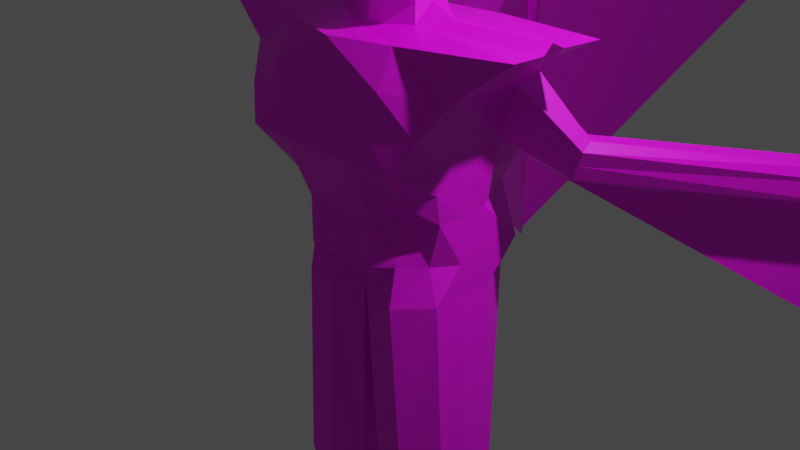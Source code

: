 # Source: Vetala.blend  (saved by Blender 3.5.10; exported with 4.5.12 LTS)
import bpy
from mathutils import Matrix  # noqa: F401  (used for matrix-valued properties, if any)

bpy.ops.wm.read_factory_settings(use_empty=True)
scene = bpy.context.scene
scene.name = 'Scene'

# ---- collections
col_collection = bpy.data.collections.new('Collection'); scene.collection.children.link(col_collection)

# ---- images (referenced by path relative to the original .blend; pixels are not part of the script)
import os
ASSET_DIR = os.environ.get("B2B_ASSET_DIR", "")  # directory of the original .blend (textures are referenced by path, not embedded)
HERE = os.path.dirname(os.path.abspath(__file__))  # packed textures are extracted next to this script under _unpacked/

def load_image(name, relpath, width, height, colorspace="sRGB"):
    """Load a texture the original file referenced (path relative to the .blend, or extracted next to this script)."""
    p = next((c for c in (os.path.join(HERE, relpath), os.path.join(ASSET_DIR, relpath)) if relpath and os.path.exists(c)), "")
    if p:
        img = bpy.data.images.load(p, check_existing=True)
        img.name = name
    else:  # same state as the original file: an image datablock whose file is absent (Cycles renders it pink)
        img = bpy.data.images.new(name, width, height)
        img.source = "FILE"
        img.filepath = "//" + (relpath or name)
    img.colorspace_settings.name = colorspace
    return img
img_vetalatextura = load_image('VetalaTextura', 'VetalaTextura.png', 1024, 1024, 'sRGB')

# ---- materials (node trees are filled in below, after node groups)
mat_material = bpy.data.materials.new('Material')
mat_material.alpha_threshold = 0.0
mat_material.use_transparent_shadow = False
mat_material.roughness = 0.5
mat_material.line_color = (0.0, 0.0, 0.0, 1.0)

# ---- material node trees
mat_material.use_nodes = True; mat_material.node_tree.nodes.clear()
_N = mat_material.node_tree.nodes; _L = mat_material.node_tree.links
n0 = _N.new('ShaderNodeOutputMaterial'); n0.name = 'Material Output'; n0.location = (300, 300)
n1 = _N.new('ShaderNodeBsdfPrincipled'); n1.name = 'Principled BSDF'; n1.location = (10, 300)
n1.distribution = 'GGX'
n1.subsurface_method = 'RANDOM_WALK_SKIN'
n1.inputs[3].default_value = 1.45
n1.inputs[27].default_value = (0.0, 0.0, 0.0, 1.0)
n1.inputs[28].default_value = 1.0
n2 = _N.new('ShaderNodeTexImage'); n2.name = 'Image Texture'; n2.location = (-313, 156)
n2.image = img_vetalatextura
_L.new(n1.outputs[0], n0.inputs[0])
_L.new(n2.outputs[0], n1.inputs[0])
n0.is_active_output = True

# ---- world
world_world = bpy.data.worlds.new('World'); scene.world = world_world
world_world.use_nodes = True; world_world.node_tree.nodes.clear()
_N = world_world.node_tree.nodes; _L = world_world.node_tree.links
n0 = _N.new('ShaderNodeOutputWorld'); n0.name = 'World Output'; n0.location = (300, 300)
n1 = _N.new('ShaderNodeBackground'); n1.name = 'Background'; n1.location = (10, 300)
n1.inputs[0].default_value = (0.05088, 0.05088, 0.05088, 1.0)
_L.new(n1.outputs[0], n0.inputs[0])
n0.is_active_output = True
world_world.color = (0.05088, 0.05088, 0.05088)
world_world.use_sun_shadow = False
world_world.sun_shadow_jitter_overblur = 0.0

# ---- cameras
cam_camera = bpy.data.cameras.new('Camera')
cam_camera.clip_end = 100.0
cam_camera.ortho_scale = 7.314

# ---- lights
light_light = bpy.data.lights.new('Light', 'POINT')
light_light.transmission_factor = 0.0
light_light.energy = 1000.0
light_light.shadow_soft_size = 0.1
light_light.shadow_maximum_resolution = 0.006
light_light.use_absolute_resolution = True

# ---- meshes
me_cube = bpy.data.meshes.new('Cube')
me_cube.from_pydata([(0.852, 1.125, 1.374), (-0.05776, 1.807, 2.22), (-0.09469, 0.9621, 1.002), (-5.077e-17, 0.902, -0.1998), (0.5245, 1.898, 2.188), (0.5768, 0.5829, -0.1345), (-0.8857, 0.0, 1.062), (1.0, 0.0, 1.029), (-0.6199, 1.875, 2.146), (-0.804, 0.902, -0.1508), (-0.8857, 1.0, 1.062), (1.0, 0.9454, 1.029), (-0.804, 0.0, -0.1508), (0.8694, 0.0, 2.094), (-0.6663, 0.0, 2.094), (0.7714, 0.0, -0.1345), (-0.0004744, 0.0, 2.697), (-5.077e-17, 0.902, 0.3002), (0.5084, 0.6108, 0.3173), (-0.8295, 0.6657, 0.39), (0.7714, 0.0, 0.3655), (-0.804, 0.0, 0.3492), (-0.06351, 1.194, 1.639), (0.6146, 1.305, 1.72), (0.8857, 0.0, 1.725), (-0.6663, 1.14, 1.741), (-0.8367, 0.0, 1.741), (0.9428, 0.0, 1.377), (0.304, 0.7736, -0.1671), (0.5, 1.0, 1.029), (0.1593, 1.896, 2.173), (0.3694, 0.0, 2.094), (0.304, 0.902, 0.3329), (0.2247, 1.288, 1.706), (-0.3857, 1.0, 1.062), (-0.3367, 1.716, 2.094), (-0.3707, 0.0, 2.094), (-0.304, 0.902, -0.1508), (-0.0791, 1.078, 1.32), (-0.304, 0.902, 0.3492), (-0.3747, 1.202, 1.631), (0.3623, 1.144, 1.367), (1.088e-17, 0.7521, 2.195), (-0.9248, 0.3437, 1.042), (1.0, 0.5, 1.029), (-0.7662, 0.6491, 2.094), (0.7714, 0.402, -0.1345), (-0.804, 0.402, -0.1508), (0.6808, 0.6556, 2.094), (0.7714, 0.402, 0.3655), (-0.8502, 0.277, 0.3026), (0.8857, 0.6796, 1.725), (-0.8367, 0.6796, 1.741), (-0.8612, 0.0, 1.401), (0.219, 0.4703, 2.145), (-0.2385, 0.444, 2.113), (0.326, 0.902, -0.5591), (-5.077e-17, 0.902, -0.5591), (0.659, 0.5874, -0.5591), (-0.7758, 0.7449, -0.5277), (-0.8373, 0.0, -0.5591), (0.4429, 0.0, -0.5591), (0.4429, 0.0, -0.5591), (0.326, 0.902, -0.5591), (-0.4002, 0.902, -0.5591), (-0.8373, 0.0, -0.5591), (-0.7758, 0.7449, -0.5277), (0.659, 0.2646, -0.5591), (-0.7438, 0.4209, -0.5591), (0.659, 0.5874, -0.5591), (-5.077e-17, 0.902, -0.5591), (-0.3802, 1.101, 1.346), (-0.8807, 0.5117, 1.392), (0.9751, 0.5898, 1.377), (-0.04735, 0.932, 0.651), (0.7542, 0.7781, 0.6731), (-0.8576, 0.8329, 0.7258), (0.8857, 0.0, 0.6972), (-0.8449, 0.0, 0.7054), (0.402, 0.951, 0.6809), (-0.3449, 0.951, 0.7054), (0.8857, 0.451, 0.6972), (-0.8875, 0.3103, 0.6724), (-1.044, 1.284, 0.6747), (-0.8736, 1.365, 0.6302), (-0.9896, 1.561, 1.081), (-0.8699, 1.687, 1.082), (-0.7252, 1.616, 0.713), (-0.7142, 1.721, 1.02), (-0.7197, 1.669, 0.8666), (-0.9873, 1.351, 0.8924), (-4.083, 2.806, -0.2275), (-3.948, 3.112, -0.2667), (-4.108, 2.879, 0.1645), (-4.034, 3.174, 0.3841), (-3.863, 3.371, -0.04277), (-3.88, 3.344, 0.3736), (-3.849, 3.392, 0.2251), (-4.11, 2.732, 0.009156), (-4.083, 2.806, -0.2275), (-3.948, 3.112, -0.2667), (-4.108, 2.879, 0.1645), (-4.034, 3.174, 0.3841), (-3.863, 3.371, -0.04277), (-3.88, 3.344, 0.3736), (-0.2207, 0.9139, -4.986), (-4.11, 2.732, 0.009156), (-9.076, 5.597, 1.076), (-8.941, 5.903, 1.036), (-9.101, 5.671, 1.468), (-9.027, 5.965, 1.687), (-8.856, 6.162, 1.26), (-8.873, 6.135, 1.677), (-8.842, 6.183, 1.528), (-9.103, 5.524, 1.312), (-9.689, 5.963, 1.184), (-9.554, 6.269, 1.145), (-9.714, 6.036, 1.576), (-9.64, 6.33, 1.796), (-9.469, 6.527, 1.369), (-9.486, 6.501, 1.785), (0.178, 0.6833, -4.986), (-9.716, 5.889, 1.421), (-17.08, 6.021, 0.5255), (-16.96, 6.273, 0.4932), (-17.1, 6.082, 0.8486), (-17.04, 6.324, 1.03), (-16.89, 6.487, 0.6778), (-16.91, 6.465, 1.021), (-16.88, 6.504, 0.8986), (-17.1, 5.961, 0.7206), (-19.94, 5.821, -0.0664), (-19.86, 6.008, -0.0904), (-19.95, 5.866, 0.1735), (-19.91, 6.046, 0.308), (-19.8, 6.167, 0.04667), (-19.81, 6.15, 0.3015), (-19.8, 6.179, 0.2107), (-19.96, 5.776, 0.07846), (-21.26, 5.952, -0.5402), (-21.23, 6.013, -0.5467), (-21.27, 5.966, -0.4614), (-21.25, 6.024, -0.4163), (-21.22, 6.064, -0.5007), (-21.22, 6.058, -0.4172), (-21.22, 6.068, -0.4468), (-21.27, 5.936, -0.4929), (-9.184, 5.869, -2.41), (-0.5087, 0.7179, -4.966), (-9.09, 6.109, -2.331), (-9.445, 6.024, -2.364), (-9.388, 6.155, -2.381), (-9.351, 6.265, -2.285), (-9.187, 5.828, -5.556), (-0.4079, 0.3343, -4.986), (-0.006105, 0.3343, -4.986), (-0.009453, 0.8808, -4.986), (-9.299, 5.985, -5.539), (-9.279, 6.045, -5.487), (-0.4002, 0.902, -0.5591), (0.3124, 0.0, 2.344), (-0.3152, 0.0, 2.344), (-0.0008278, 0.4752, 2.33), (0.1848, 0.4386, 2.344), (-0.203, 0.4163, 2.344), (0.3689, 0.0, 2.521), (-0.3712, 0.0, 2.51), (-0.0004744, 0.4539, 2.475), (0.3333, 0.4651, 2.488), (-0.2858, 0.4388, 2.496), (0.659, 0.2646, -0.5591), (-0.7438, 0.4209, -0.5591), (0.326, 0.902, -0.5591), (0.4429, 0.0, -0.5591), (-0.8373, 0.0, -0.5591), (-0.7758, 0.7449, -0.5277), (0.659, 0.5874, -0.5591), (-5.077e-17, 0.902, -0.5591), (-0.4002, 0.902, -0.5591), (0.659, 0.2646, -0.5591), (-0.7438, 0.4209, -0.5591), (0.326, 0.902, -0.5591), (0.4429, 0.0, -0.5591), (-0.8373, 0.0, -0.5591), (-0.7758, 0.7449, -0.5277), (0.659, 0.5874, -0.5591), (-5.077e-17, 0.902, -0.5591), (-0.4002, 0.902, -0.5591), (0.659, 0.2646, -0.5591), (-0.7438, 0.4209, -0.5591), (0.3287, 1.034, -2.924), (0.3339, 0.1834, -2.924), (-0.2915, 0.1834, -2.924), (-0.4483, 0.7805, -2.893), (0.6205, 0.7266, -2.924), (-5.759e-16, 1.085, -2.924), (-0.3255, 1.085, -2.924), (0.6216, 0.4038, -2.924), (-0.499, 0.4564, -2.924), (-0.4298, 0.9139, -4.986), (0.1788, 0.4759, -4.986), (-0.5413, 0.5097, -4.986), (0.2628, 1.423, -5.962), (0.6614, 1.192, -5.962), (-0.02528, 1.227, -5.942), (0.07547, 0.8433, -5.962), (0.4773, 0.8433, -5.962), (0.474, 1.39, -5.962), (0.05362, 1.423, -5.962), (0.6622, 0.9849, -5.962), (-0.05785, 1.019, -5.962), (-9.187, 5.828, -5.556), (-9.299, 5.985, -5.539), (-9.279, 6.045, -5.487), (-0.02528, 1.227, -5.942), (0.07547, 0.8433, -5.962), (0.4773, 0.8433, -5.962), (0.6622, 0.9849, -5.962), (-0.05785, 1.019, -5.962), (-0.1118, 1.556, -6.746), (-0.04487, 1.518, -6.746), (-0.07636, 1.551, -6.746), (-0.147, 1.556, -6.746), (-0.04475, 1.483, -6.746), (-0.04475, 1.483, -6.746), (0.1793, 1.05, -7.21), (0.1927, 0.9995, -7.213), (0.2461, 0.9995, -7.213), (0.1898, 1.077, -7.213), (0.2707, 1.018, -7.213), (0.175, 1.023, -7.213), (0.1793, 1.05, -7.21), (0.1927, 0.9995, -7.213), (0.2461, 0.9995, -7.213), (0.2707, 1.018, -7.213), (0.175, 1.023, -7.213), (-0.5006, 0.5, 2.722), (-0.8465, 0.5, 3.722), (0.4994, 0.5, 2.605), (0.4994, 0.5, 3.722), (-0.6102, 0.0, 2.613), (-0.6102, 0.0, 3.832), (-0.6102, 0.6096, 3.222), (-0.0005892, 0.6096, 2.613), (-1.692, 0.626, 4.149), (0.609, 0.6096, 3.222), (0.609, 0.0, 2.459), (0.609, 0.0, 3.832), (-0.8464, 0.4487, 4.105), (-0.8464, 0.8684, 3.686), (-0.8401, 0.0, 3.222), (-0.0005892, 0.8395, 3.222), (0.8389, 0.0, 3.222), (-0.5964, 0.6987, 3.936), (-1.321, 0.5725, 3.936), (-0.0005892, 0.0, 4.062), (0.852, -1.125, 1.374), (-0.05776, -1.807, 2.22), (-0.09469, -0.9621, 1.002), (-5.077e-17, -0.902, -0.1998), (0.5245, -1.898, 2.188), (0.5768, -0.5829, -0.1345), (-0.6199, -1.875, 2.146), (-0.804, -0.902, -0.1508), (-0.8857, -1.0, 1.062), (1.0, -0.9454, 1.029), (-5.077e-17, -0.902, 0.3002), (0.5084, -0.6108, 0.3173), (-0.8295, -0.6657, 0.39), (-0.06351, -1.194, 1.639), (0.6146, -1.305, 1.72), (-0.6663, -1.14, 1.741), (0.304, -0.7736, -0.1671), (0.5, -1.0, 1.029), (0.1593, -1.896, 2.173), (0.304, -0.902, 0.3329), (0.2247, -1.288, 1.706), (-0.3857, -1.0, 1.062), (-0.3367, -1.716, 2.094), (-0.304, -0.902, -0.1508), (-0.0791, -1.078, 1.32), (-0.304, -0.902, 0.3492), (-0.3747, -1.202, 1.631), (0.3623, -1.144, 1.367), (1.088e-17, -0.7521, 2.195), (-0.9248, -0.3437, 1.042), (1.0, -0.5, 1.029), (-0.7662, -0.6491, 2.094), (0.7714, -0.402, -0.1345), (-0.804, -0.402, -0.1508), (0.6808, -0.6556, 2.094), (0.7714, -0.402, 0.3655), (-0.8502, -0.277, 0.3026), (0.8857, -0.6796, 1.725), (-0.8367, -0.6796, 1.741), (0.219, -0.4703, 2.145), (-0.2385, -0.444, 2.113), (0.326, -0.902, -0.5591), (-5.077e-17, -0.902, -0.5591), (0.659, -0.5874, -0.5591), (-0.7758, -0.7449, -0.5277), (0.326, -0.902, -0.5591), (-0.4002, -0.902, -0.5591), (-0.7758, -0.7449, -0.5277), (0.659, -0.2646, -0.5591), (-0.7438, -0.4209, -0.5591), (0.659, -0.5874, -0.5591), (-5.077e-17, -0.902, -0.5591), (-0.3802, -1.101, 1.346), (-0.8807, -0.5117, 1.392), (0.9751, -0.5898, 1.377), (-0.04735, -0.932, 0.651), (0.7542, -0.7781, 0.6731), (-0.8576, -0.8329, 0.7258), (0.402, -0.951, 0.6809), (-0.3449, -0.951, 0.7054), (0.8857, -0.451, 0.6972), (-0.8875, -0.3103, 0.6724), (-1.044, -1.284, 0.6747), (-0.8736, -1.365, 0.6302), (-0.9896, -1.561, 1.081), (-0.8699, -1.687, 1.082), (-0.7252, -1.616, 0.713), (-0.7142, -1.721, 1.02), (-0.7197, -1.669, 0.8666), (-0.9873, -1.351, 0.8924), (-4.083, -2.806, -0.2275), (-3.948, -3.112, -0.2667), (-4.108, -2.879, 0.1645), (-4.034, -3.174, 0.3841), (-3.863, -3.371, -0.04277), (-3.88, -3.344, 0.3736), (-3.849, -3.392, 0.2251), (-4.11, -2.732, 0.009156), (-4.083, -2.806, -0.2275), (-3.948, -3.112, -0.2667), (-4.108, -2.879, 0.1645), (-4.034, -3.174, 0.3841), (-3.863, -3.371, -0.04277), (-3.88, -3.344, 0.3736), (-0.2207, -0.9139, -4.986), (-4.11, -2.732, 0.009156), (-9.076, -5.597, 1.076), (-8.941, -5.903, 1.036), (-9.101, -5.671, 1.468), (-9.027, -5.965, 1.687), (-8.856, -6.162, 1.26), (-8.873, -6.135, 1.677), (-8.842, -6.183, 1.528), (-9.103, -5.524, 1.312), (-9.689, -5.963, 1.184), (-9.554, -6.269, 1.145), (-9.714, -6.036, 1.576), (-9.64, -6.33, 1.796), (-9.469, -6.527, 1.369), (-9.486, -6.501, 1.785), (0.178, -0.6833, -4.986), (-9.716, -5.889, 1.421), (-17.08, -6.021, 0.5255), (-16.96, -6.273, 0.4932), (-17.1, -6.082, 0.8486), (-17.04, -6.324, 1.03), (-16.89, -6.487, 0.6778), (-16.91, -6.465, 1.021), (-16.88, -6.504, 0.8986), (-17.1, -5.961, 0.7206), (-19.94, -5.821, -0.0664), (-19.86, -6.008, -0.0904), (-19.95, -5.866, 0.1735), (-19.91, -6.046, 0.308), (-19.8, -6.167, 0.04667), (-19.81, -6.15, 0.3015), (-19.8, -6.179, 0.2107), (-19.96, -5.776, 0.07846), (-21.26, -5.952, -0.5402), (-21.23, -6.013, -0.5467), (-21.27, -5.966, -0.4614), (-21.25, -6.024, -0.4163), (-21.22, -6.064, -0.5007), (-21.22, -6.058, -0.4172), (-21.22, -6.068, -0.4468), (-21.27, -5.936, -0.4929), (-9.184, -5.869, -2.41), (-0.5087, -0.7179, -4.966), (-9.09, -6.109, -2.331), (-9.445, -6.024, -2.364), (-9.388, -6.155, -2.381), (-9.351, -6.265, -2.285), (-9.187, -5.828, -5.556), (-0.4079, -0.3343, -4.986), (-0.006105, -0.3343, -4.986), (-0.009453, -0.8808, -4.986), (-9.299, -5.985, -5.539), (-9.279, -6.045, -5.487), (-0.4002, -0.902, -0.5591), (-0.0008278, -0.4752, 2.33), (0.1848, -0.4386, 2.344), (-0.203, -0.4163, 2.344), (-0.0004744, -0.4539, 2.475), (0.3333, -0.4651, 2.488), (-0.2858, -0.4388, 2.496), (0.659, -0.2646, -0.5591), (-0.7438, -0.4209, -0.5591), (0.326, -0.902, -0.5591), (-0.7758, -0.7449, -0.5277), (0.659, -0.5874, -0.5591), (-5.077e-17, -0.902, -0.5591), (-0.4002, -0.902, -0.5591), (0.659, -0.2646, -0.5591), (-0.7438, -0.4209, -0.5591), (0.326, -0.902, -0.5591), (-0.7758, -0.7449, -0.5277), (0.659, -0.5874, -0.5591), (-5.077e-17, -0.902, -0.5591), (-0.4002, -0.902, -0.5591), (0.659, -0.2646, -0.5591), (-0.7438, -0.4209, -0.5591), (0.3287, -1.034, -2.924), (0.3339, -0.1834, -2.924), (-0.2915, -0.1834, -2.924), (-0.4483, -0.7805, -2.893), (0.6205, -0.7266, -2.924), (-5.759e-16, -1.085, -2.924), (-0.3255, -1.085, -2.924), (0.6216, -0.4038, -2.924), (-0.499, -0.4564, -2.924), (-0.4298, -0.9139, -4.986), (0.1788, -0.4759, -4.986), (-0.5413, -0.5097, -4.986), (0.2628, -1.423, -5.962), (0.6614, -1.192, -5.962), (-0.02528, -1.227, -5.942), (0.07547, -0.8433, -5.962), (0.4773, -0.8433, -5.962), (0.474, -1.39, -5.962), (0.05362, -1.423, -5.962), (0.6622, -0.9849, -5.962), (-0.05785, -1.019, -5.962), (-9.187, -5.828, -5.556), (-9.299, -5.985, -5.539), (-9.279, -6.045, -5.487), (-0.02528, -1.227, -5.942), (0.07547, -0.8433, -5.962), (0.4773, -0.8433, -5.962), (0.6622, -0.9849, -5.962), (-0.05785, -1.019, -5.962), (-0.1118, -1.556, -6.746), (-0.04487, -1.518, -6.746), (-0.07636, -1.551, -6.746), (-0.147, -1.556, -6.746), (-0.04475, -1.483, -6.746), (-0.04475, -1.483, -6.746), (0.1793, -1.05, -7.21), (0.1927, -0.9995, -7.213), (0.2461, -0.9995, -7.213), (0.1898, -1.077, -7.213), (0.2707, -1.018, -7.213), (0.175, -1.023, -7.213), (0.1793, -1.05, -7.21), (0.1927, -0.9995, -7.213), (0.2461, -0.9995, -7.213), (0.2707, -1.018, -7.213), (0.175, -1.023, -7.213), (-0.5006, -0.5, 2.722), (-0.8465, -0.5, 3.722), (0.4994, -0.5, 2.605), (0.4994, -0.5, 3.722), (-0.6102, -0.6096, 3.222), (-0.0005892, -0.6096, 2.613), (-1.692, -0.626, 4.149), (0.609, -0.6096, 3.222), (-0.8464, -0.4487, 4.105), (-0.8464, -0.8684, 3.686), (-0.0005892, -0.8395, 3.222), (-0.5964, -0.6987, 3.936), (-1.321, -0.5725, 3.936)], [], [(46, 49, 20, 15), (28, 32, 18, 5), (40, 35, 1, 22), (80, 34, 2, 74), (47, 50, 19, 9), (6, 53, 72, 43), (82, 43, 10, 76), (42, 55, 164, 162), (52, 45, 8, 25), (79, 29, 11, 75), (3, 28, 63, 57), (33, 30, 4, 23), (51, 48, 13, 24), (5, 46, 67, 58), (81, 44, 7, 77), (55, 45, 14, 36), (37, 39, 17, 3), (73, 51, 24, 27), (41, 33, 23, 0), (40, 71, 89, 88), (71, 40, 22, 38), (38, 22, 33, 41), (47, 9, 59, 68), (22, 1, 30, 33), (74, 2, 29, 79), (48, 54, 31, 13), (3, 17, 32, 28), (25, 40, 88, 86), (9, 19, 39, 37), (54, 42, 162, 163), (46, 15, 61, 67), (76, 10, 34, 80), (25, 8, 35, 40), (37, 3, 57, 64), (1, 35, 55, 42), (4, 30, 54, 48), (28, 5, 58, 63), (53, 26, 52, 72), (0, 23, 51, 73), (35, 8, 45, 55), (75, 11, 44, 81), (9, 37, 64, 59), (23, 4, 48, 51), (11, 0, 73, 44), (26, 14, 45, 52), (30, 1, 42, 54), (78, 6, 43, 82), (12, 21, 50, 47), (5, 18, 49, 46), (58, 67, 170, 69), (68, 59, 66, 171), (59, 64, 159, 66), (63, 58, 69, 56), (60, 68, 171, 65), (57, 63, 56, 70), (67, 61, 62, 170), (64, 57, 70, 159), (12, 47, 68, 60), (10, 43, 83, 84), (2, 38, 41, 29), (34, 71, 38, 2), (72, 52, 85, 90), (29, 41, 0, 11), (44, 73, 27, 7), (21, 78, 82, 50), (18, 75, 81, 49), (19, 76, 80, 39), (17, 74, 79, 32), (49, 81, 77, 20), (32, 79, 75, 18), (50, 82, 76, 19), (39, 80, 74, 17), (43, 72, 90, 83), (34, 10, 84, 87), (71, 34, 87, 89), (52, 25, 86, 85), (87, 84, 92, 95), (84, 83, 91, 92), (83, 90, 98, 91), (90, 85, 93, 98), (86, 88, 96, 94), (85, 86, 94, 93), (88, 89, 97, 96), (89, 87, 95, 97), (93, 94, 102, 101), (96, 97, 104), (97, 95, 103, 104), (95, 92, 100, 103), (92, 91, 99, 100), (91, 98, 106, 99), (98, 93, 101, 106), (94, 96, 104, 102), (99, 106, 114, 107), (106, 101, 109, 114), (102, 104, 112, 110), (101, 102, 110, 109), (104, 113, 112), (104, 103, 111, 113), (103, 100, 108, 111), (100, 99, 107, 108), (108, 107, 147), (111, 108, 147, 149), (107, 114, 122, 115), (114, 109, 117, 122), (110, 112, 120, 118), (109, 110, 118, 117), (112, 113, 120), (113, 111, 119, 120), (120, 129, 128), (120, 119, 127, 129), (119, 116, 124, 127), (116, 115, 123, 124), (115, 122, 130, 123), (122, 117, 125, 130), (118, 120, 128, 126), (117, 118, 126, 125), (126, 128, 136, 134), (125, 126, 134, 133), (128, 129, 137, 136), (129, 127, 135, 137), (127, 124, 132, 135), (124, 123, 131, 132), (123, 130, 138, 131), (130, 125, 133, 138), (131, 138, 146, 139), (138, 133, 141, 146), (134, 136, 144, 142), (133, 134, 142, 141), (136, 137, 145, 144), (137, 135, 143, 145), (135, 132, 140, 143), (132, 131, 139, 140), (140, 139, 146, 141, 142, 144, 145, 143), (150, 151, 157, 153), (147, 150, 153), (116, 119, 152, 151), (115, 116, 151, 150), (119, 111, 149, 152), (107, 115, 150, 147), (204, 208, 228, 225), (193, 196, 199, 148), (190, 194, 121, 156), (152, 149, 153, 158), (151, 152, 158, 157), (149, 147, 153), (164, 161, 166, 169), (163, 162, 167, 168), (31, 54, 163, 160), (55, 36, 161, 164), (168, 167, 16, 165), (167, 169, 166, 16), (162, 164, 169, 167), (160, 163, 168, 165), (65, 171, 180, 174), (171, 66, 175, 180), (56, 69, 176, 172), (159, 70, 177, 178), (70, 56, 172, 177), (170, 62, 173, 179), (69, 170, 179, 176), (66, 159, 178, 175), (172, 176, 185, 181), (178, 177, 186, 187), (177, 172, 181, 186), (179, 173, 182, 188), (176, 179, 188, 185), (175, 178, 187, 184), (174, 180, 189, 183), (180, 175, 184, 189), (186, 181, 190, 195), (188, 182, 191, 197), (185, 188, 197, 194), (184, 187, 196, 193), (183, 189, 198, 192), (189, 184, 193, 198), (181, 185, 194, 190), (187, 186, 195, 196), (61, 60, 192, 191), (197, 191, 155, 200), (196, 195, 105, 199), (192, 198, 201, 154), (191, 192, 154, 155), (194, 197, 200, 121), (195, 190, 156, 105), (198, 193, 148, 201), (154, 201, 210, 205), (201, 148, 204, 210), (156, 121, 203, 207), (148, 199, 208, 204), (121, 200, 209, 203), (105, 156, 207, 202), (199, 105, 202, 208), (155, 154, 205, 206), (200, 155, 206, 209), (211, 212, 213), (157, 212, 211, 153), (206, 205, 226, 227), (209, 206, 227, 229), (157, 158, 213, 212), (158, 153, 211, 213), (214, 218, 235, 231), (207, 203, 220, 221), (202, 207, 221, 219), (208, 202, 219, 222), (209, 217, 224, 223), (203, 209, 223, 220), (229, 227, 233, 234), (230, 225, 231, 235), (226, 230, 235, 232), (227, 226, 232, 233), (215, 216, 233, 232), (210, 204, 225, 230), (218, 215, 232, 235), (204, 214, 231, 225), (217, 209, 229, 234), (205, 210, 230, 226), (216, 217, 234, 233), (131, 139, 157, 212, 153, 211, 150, 115, 123), (211, 84, 100, 108, 147), (250, 241, 237, 242), (240, 250, 242, 236), (236, 242, 251, 243), (249, 254, 244), (249, 244, 253), (243, 251, 245, 238), (238, 245, 252, 246), (245, 239, 247, 252), (242, 237, 254, 249, 251), (251, 249, 253, 239, 245), (244, 254, 248), (239, 253, 248, 255, 247), (253, 244, 248), (254, 237, 241, 255, 248), (236, 169, 166, 240), (169, 236, 243, 167), (167, 243, 238, 168), (168, 238, 246, 165), (288, 15, 20, 291), (272, 261, 267, 275), (282, 269, 257, 278), (315, 311, 258, 277), (289, 263, 268, 292), (6, 285, 309, 53), (317, 313, 264, 285), (284, 395, 397, 296), (294, 271, 262, 287), (314, 312, 265, 273), (259, 298, 301, 272), (276, 270, 260, 274), (293, 24, 13, 290), (261, 299, 304, 288), (316, 77, 7, 286), (296, 36, 14, 287), (279, 259, 266, 281), (310, 27, 24, 293), (283, 256, 270, 276), (282, 323, 324, 308), (308, 280, 269, 282), (280, 283, 276, 269), (289, 305, 300, 263), (269, 276, 274, 257), (311, 314, 273, 258), (290, 13, 31, 295), (259, 272, 275, 266), (271, 321, 323, 282), (263, 279, 281, 268), (295, 396, 395, 284), (288, 304, 61, 15), (313, 315, 277, 264), (271, 282, 278, 262), (279, 302, 298, 259), (257, 284, 296, 278), (260, 290, 295, 274), (272, 301, 299, 261), (53, 309, 294, 26), (256, 310, 293, 270), (278, 296, 287, 262), (312, 316, 286, 265), (263, 300, 302, 279), (270, 293, 290, 260), (265, 286, 310, 256), (26, 294, 287, 14), (274, 295, 284, 257), (78, 317, 285, 6), (12, 289, 292, 21), (261, 288, 291, 267), (299, 306, 401, 304), (305, 402, 303, 300), (300, 303, 394, 302), (301, 297, 306, 299), (60, 65, 402, 305), (298, 307, 297, 301), (304, 401, 62, 61), (302, 394, 307, 298), (12, 60, 305, 289), (264, 319, 318, 285), (258, 273, 283, 280), (277, 258, 280, 308), (309, 325, 320, 294), (273, 265, 256, 283), (286, 7, 27, 310), (21, 292, 317, 78), (267, 291, 316, 312), (268, 281, 315, 313), (266, 275, 314, 311), (291, 20, 77, 316), (275, 267, 312, 314), (292, 268, 313, 317), (281, 266, 311, 315), (285, 318, 325, 309), (277, 322, 319, 264), (308, 324, 322, 277), (294, 320, 321, 271), (322, 330, 327, 319), (319, 327, 326, 318), (318, 326, 333, 325), (325, 333, 328, 320), (321, 329, 331, 323), (320, 328, 329, 321), (323, 331, 332, 324), (324, 332, 330, 322), (328, 336, 337, 329), (331, 339, 332), (332, 339, 338, 330), (330, 338, 335, 327), (327, 335, 334, 326), (326, 334, 341, 333), (333, 341, 336, 328), (329, 337, 339, 331), (334, 342, 349, 341), (341, 349, 344, 336), (337, 345, 347, 339), (336, 344, 345, 337), (339, 347, 348), (339, 348, 346, 338), (338, 346, 343, 335), (335, 343, 342, 334), (343, 382, 342), (346, 384, 382, 343), (342, 350, 357, 349), (349, 357, 352, 344), (345, 353, 355, 347), (344, 352, 353, 345), (347, 355, 348), (348, 355, 354, 346), (355, 363, 364), (355, 364, 362, 354), (354, 362, 359, 351), (351, 359, 358, 350), (350, 358, 365, 357), (357, 365, 360, 352), (353, 361, 363, 355), (352, 360, 361, 353), (361, 369, 371, 363), (360, 368, 369, 361), (363, 371, 372, 364), (364, 372, 370, 362), (362, 370, 367, 359), (359, 367, 366, 358), (358, 366, 373, 365), (365, 373, 368, 360), (366, 374, 381, 373), (373, 381, 376, 368), (369, 377, 379, 371), (368, 376, 377, 369), (371, 379, 380, 372), (372, 380, 378, 370), (370, 378, 375, 367), (367, 375, 374, 366), (375, 378, 380, 379, 377, 376, 381, 374), (385, 388, 392, 386), (382, 388, 385), (351, 386, 387, 354), (350, 385, 386, 351), (354, 387, 384, 346), (342, 382, 385, 350), (431, 452, 455, 435), (420, 383, 426, 423), (417, 391, 356, 421), (387, 393, 388, 384), (386, 392, 393, 387), (384, 388, 382), (397, 400, 166, 161), (396, 399, 398, 395), (31, 160, 396, 295), (296, 397, 161, 36), (399, 165, 16, 398), (398, 16, 166, 400), (395, 398, 400, 397), (160, 165, 399, 396), (65, 174, 409, 402), (402, 409, 404, 303), (297, 403, 405, 306), (394, 407, 406, 307), (307, 406, 403, 297), (401, 408, 173, 62), (306, 405, 408, 401), (303, 404, 407, 394), (403, 410, 412, 405), (407, 414, 413, 406), (406, 413, 410, 403), (408, 415, 182, 173), (405, 412, 415, 408), (404, 411, 414, 407), (174, 183, 416, 409), (409, 416, 411, 404), (413, 422, 417, 410), (415, 424, 418, 182), (412, 421, 424, 415), (411, 420, 423, 414), (183, 419, 425, 416), (416, 425, 420, 411), (410, 417, 421, 412), (414, 423, 422, 413), (61, 418, 419, 60), (424, 427, 390, 418), (423, 426, 340, 422), (419, 389, 428, 425), (418, 390, 389, 419), (421, 356, 427, 424), (422, 340, 391, 417), (425, 428, 383, 420), (389, 432, 437, 428), (428, 437, 431, 383), (391, 434, 430, 356), (383, 431, 435, 426), (356, 430, 436, 427), (340, 429, 434, 391), (426, 435, 429, 340), (390, 433, 432, 389), (427, 436, 433, 390), (438, 440, 439), (392, 388, 438, 439), (433, 454, 453, 432), (436, 456, 454, 433), (392, 439, 440, 393), (393, 440, 438, 388), (441, 458, 462, 445), (434, 448, 447, 430), (429, 446, 448, 434), (435, 449, 446, 429), (436, 450, 451, 444), (430, 447, 450, 436), (456, 461, 460, 454), (457, 462, 458, 452), (453, 459, 462, 457), (454, 460, 459, 453), (442, 459, 460, 443), (437, 457, 452, 431), (445, 462, 459, 442), (431, 452, 458, 441), (444, 461, 456, 436), (432, 453, 457, 437), (443, 460, 461, 444), (366, 358, 350, 385, 438, 388, 439, 392, 374), (438, 382, 343, 335, 319), (250, 467, 464, 241), (240, 463, 467, 250), (463, 468, 473, 467), (472, 469, 475), (472, 474, 469), (468, 465, 470, 473), (465, 246, 252, 470), (470, 252, 247, 466), (467, 473, 472, 475, 464), (473, 470, 466, 474, 472), (469, 471, 475), (466, 247, 255, 471, 474), (474, 471, 469), (475, 471, 255, 241, 464), (463, 240, 166, 400), (400, 398, 468, 463), (398, 399, 465, 468), (399, 165, 246, 465)])
_uv = me_cube.uv_layers.new(name='UVMap')
_uv.uv.foreach_set('vector', [0.06902, 0.5387, 0.08338, 0.5387, 0.08338, 0.5503, 0.06902, 0.5503, 0.5118, 0.8191, 0.5108, 0.8043, 0.519, 0.8062, 0.5174, 0.8191, 0.3638, 0.8054, 0.3491, 0.8039, 0.3472, 0.7959, 0.3648, 0.7966, 0.3823, 0.7396, 0.3831, 0.7498, 0.375, 0.7479, 0.374, 0.7378, 0.2285, 0.5642, 0.2416, 0.5606, 0.2441, 0.5718, 0.2285, 0.5786, 0.2634, 0.5527, 0.2731, 0.5527, 0.2729, 0.5674, 0.2629, 0.5625, 0.2523, 0.5616, 0.2629, 0.5625, 0.2634, 0.5814, 0.2537, 0.5766, 0.7889, 0.4092, 0.7968, 0.4117, 0.7922, 0.4166, 0.7875, 0.4129, 0.2828, 0.5722, 0.2928, 0.5713, 0.2941, 0.6065, 0.2825, 0.5854, 0.3611, 0.7384, 0.3579, 0.7483, 0.3438, 0.748, 0.3516, 0.7379, 0.3732, 0.7133, 0.365, 0.7141, 0.3642, 0.7028, 0.3735, 0.703, 0.3628, 0.7882, 0.3452, 0.7894, 0.3461, 0.779, 0.3633, 0.7771, 0.1225, 0.5307, 0.133, 0.5314, 0.1331, 0.5503, 0.1225, 0.5503, 0.06895, 0.5335, 0.06902, 0.5387, 0.05678, 0.5426, 0.05678, 0.5334, 0.09295, 0.5373, 0.1025, 0.5359, 0.1025, 0.5503, 0.09295, 0.5503, 0.08853, 0.6555, 0.1036, 0.6497, 0.1008, 0.6683, 0.0923, 0.6683, 0.3819, 0.7149, 0.3816, 0.7293, 0.3729, 0.7277, 0.3732, 0.7133, 0.1125, 0.5333, 0.1225, 0.5307, 0.1225, 0.5503, 0.1125, 0.5503, 0.3611, 0.7581, 0.3643, 0.768, 0.3531, 0.7681, 0.3472, 0.758, 0.6986, 0.7963, 0.7071, 0.7978, 0.7111, 0.8189, 0.7065, 0.818, 0.3824, 0.758, 0.3817, 0.7662, 0.3729, 0.7662, 0.3739, 0.7571, 0.3739, 0.7571, 0.3729, 0.7662, 0.3643, 0.768, 0.3611, 0.7581, 0.2285, 0.5642, 0.2285, 0.5786, 0.2176, 0.5741, 0.2167, 0.5648, 0.3648, 0.7966, 0.3472, 0.7959, 0.3452, 0.7894, 0.3628, 0.7882, 0.374, 0.7378, 0.375, 0.7479, 0.3579, 0.7483, 0.3611, 0.7384, 0.06211, 0.6495, 0.07544, 0.6548, 0.07106, 0.6683, 0.0567, 0.6683, 0.3732, 0.7133, 0.3729, 0.7277, 0.3642, 0.7284, 0.365, 0.7141, 0.8148, 0.4383, 0.8057, 0.4383, 0.807, 0.4191, 0.8119, 0.4192, 0.3961, 0.7153, 0.3974, 0.7308, 0.3816, 0.7293, 0.3819, 0.7149, 0.07544, 0.6548, 0.08179, 0.6467, 0.08201, 0.6547, 0.0767, 0.6557, 0.06902, 0.5387, 0.06902, 0.5503, 0.0567, 0.5502, 0.05678, 0.5426, 0.3974, 0.7405, 0.3974, 0.7501, 0.3831, 0.7498, 0.3823, 0.7396, 0.3648, 0.8141, 0.3438, 0.8116, 0.3491, 0.8039, 0.3638, 0.8054, 0.3819, 0.7149, 0.3732, 0.7133, 0.3735, 0.703, 0.3849, 0.7033, 0.08349, 0.6164, 0.09132, 0.619, 0.08853, 0.6555, 0.08179, 0.6467, 0.06673, 0.6138, 0.07719, 0.6138, 0.07544, 0.6548, 0.06211, 0.6495, 0.365, 0.7141, 0.3579, 0.7148, 0.3558, 0.7026, 0.3642, 0.7028, 0.2731, 0.5527, 0.2828, 0.5527, 0.2828, 0.5722, 0.2729, 0.5674, 0.1124, 0.5179, 0.1223, 0.5127, 0.1225, 0.5307, 0.1125, 0.5333, 0.09132, 0.619, 0.09952, 0.6144, 0.1036, 0.6497, 0.08853, 0.6555, 0.09221, 0.5279, 0.1025, 0.5231, 0.1025, 0.5359, 0.09295, 0.5373, 0.3961, 0.7153, 0.3819, 0.7149, 0.3849, 0.7033, 0.3961, 0.7044, 0.1223, 0.5127, 0.1357, 0.4957, 0.133, 0.5314, 0.1225, 0.5307, 0.1025, 0.5231, 0.1124, 0.5179, 0.1125, 0.5333, 0.1025, 0.5359, 0.2828, 0.5527, 0.2927, 0.5527, 0.2928, 0.5713, 0.2828, 0.5722, 0.07719, 0.6138, 0.08349, 0.6164, 0.08179, 0.6467, 0.07544, 0.6548, 0.2531, 0.5527, 0.2634, 0.5527, 0.2629, 0.5625, 0.2523, 0.5616, 0.2285, 0.5527, 0.2428, 0.5527, 0.2416, 0.5606, 0.2285, 0.5642, 0.4082, 0.7575, 0.4063, 0.7445, 0.4131, 0.7432, 0.4131, 0.7575, 0.2077, 0.7363, 0.2077, 0.7363, 0.2077, 0.7363, 0.2077, 0.7363, 0.2077, 0.7363, 0.2077, 0.7363, 0.2077, 0.7363, 0.2077, 0.7363, 0.2077, 0.7363, 0.2077, 0.7363, 0.2077, 0.7363, 0.2077, 0.7363, 0.2077, 0.7363, 0.2077, 0.7363, 0.2077, 0.7363, 0.2077, 0.7363, 0.2077, 0.7363, 0.2077, 0.7363, 0.2077, 0.7363, 0.2077, 0.7363, 0.2077, 0.7363, 0.2077, 0.7363, 0.2077, 0.7363, 0.2077, 0.7363, 0.2077, 0.7363, 0.2077, 0.7363, 0.2077, 0.7363, 0.2077, 0.7363, 0.2077, 0.7363, 0.2077, 0.7363, 0.2077, 0.7363, 0.2077, 0.7363, 0.2285, 0.5527, 0.2285, 0.5642, 0.2167, 0.5648, 0.2168, 0.5527, 0.4438, 0.8216, 0.4514, 0.8043, 0.4511, 0.8333, 0.4514, 0.8359, 0.375, 0.7479, 0.3739, 0.7571, 0.3611, 0.7581, 0.3579, 0.7483, 0.3831, 0.7498, 0.3824, 0.758, 0.3739, 0.7571, 0.375, 0.7479, 0.2729, 0.5674, 0.2828, 0.5722, 0.2641, 0.5975, 0.2587, 0.5915, 0.3579, 0.7483, 0.3611, 0.7581, 0.3472, 0.758, 0.3438, 0.748, 0.1025, 0.5359, 0.1125, 0.5333, 0.1125, 0.5503, 0.1025, 0.5503, 0.2428, 0.5527, 0.2531, 0.5527, 0.2523, 0.5616, 0.2416, 0.5606, 0.08191, 0.5327, 0.09221, 0.5279, 0.09295, 0.5373, 0.08338, 0.5387, 0.3974, 0.7308, 0.3974, 0.7405, 0.3823, 0.7396, 0.3816, 0.7293, 0.3729, 0.7277, 0.374, 0.7378, 0.3611, 0.7384, 0.3642, 0.7284, 0.08338, 0.5387, 0.09295, 0.5373, 0.09295, 0.5503, 0.08338, 0.5503, 0.3642, 0.7284, 0.3611, 0.7384, 0.3516, 0.7379, 0.3595, 0.7278, 0.2416, 0.5606, 0.2523, 0.5616, 0.2537, 0.5766, 0.2441, 0.5718, 0.3816, 0.7293, 0.3823, 0.7396, 0.374, 0.7378, 0.3729, 0.7277, 0.2629, 0.5625, 0.2729, 0.5674, 0.2587, 0.5915, 0.2526, 0.5896, 0.06744, 0.7318, 0.07464, 0.7442, 0.06501, 0.7485, 0.0567, 0.7486, 0.7071, 0.7978, 0.7157, 0.7994, 0.7157, 0.8198, 0.7111, 0.8189, 0.2828, 0.5722, 0.2825, 0.5854, 0.264, 0.6011, 0.2641, 0.5975, 0.0567, 0.7486, 0.06501, 0.7485, 0.06505, 0.8486, 0.0576, 0.8506, 0.06501, 0.7485, 0.06952, 0.7516, 0.07464, 0.8476, 0.06505, 0.8486, 0.6156, 0.7773, 0.6102, 0.7807, 0.6088, 0.6888, 0.6156, 0.6876, 0.1501, 0.7593, 0.1553, 0.7624, 0.1483, 0.8582, 0.1446, 0.8561, 0.1601, 0.761, 0.163, 0.7574, 0.163, 0.8587, 0.1566, 0.8604, 0.1553, 0.7624, 0.1601, 0.761, 0.1566, 0.8604, 0.1483, 0.8582, 0.8353, 0.3912, 0.8395, 0.3926, 0.8364, 0.4777, 0.832, 0.4777, 0.8395, 0.3926, 0.8437, 0.3941, 0.8437, 0.4801, 0.8364, 0.4777, 0.2077, 0.6825, 0.2077, 0.6825, 0.2077, 0.6825, 0.2077, 0.6825, 0.2077, 0.6825, 0.2077, 0.6825, 0.2077, 0.6825, 0.205, 0.6683, 0.2061, 0.6607, 0.2061, 0.6607, 0.2061, 0.6727, 0.2077, 0.6825, 0.2077, 0.6825, 0.2077, 0.6825, 0.2077, 0.6825, 0.2077, 0.6825, 0.2077, 0.6825, 0.2077, 0.6825, 0.2077, 0.6825, 0.2077, 0.6825, 0.2077, 0.6825, 0.2077, 0.6825, 0.2077, 0.6825, 0.2077, 0.6825, 0.2077, 0.6825, 0.2077, 0.6825, 0.2077, 0.6825, 0.2077, 0.6825, 0.2077, 0.6825, 0.2077, 0.6825, 0.2077, 0.6825, 0.6087, 0.004482, 0.6152, 0.006985, 0.6152, 0.1517, 0.6087, 0.1492, 0.6152, 0.006985, 0.6195, 0.007875, 0.6195, 0.1526, 0.6152, 0.1517, 0.9325, 0.992, 0.9269, 0.9955, 0.8737, 0.8385, 0.8793, 0.835, 0.9411, 0.9917, 0.9325, 0.992, 0.8793, 0.835, 0.888, 0.8347, 0.6466, 0.006856, 0.6332, 0.142, 0.6291, 0.1436, 0.6466, 0.006856, 0.6583, 0.004482, 0.6409, 0.1413, 0.6332, 0.142, 0.5828, 0.6902, 0.5903, 0.6884, 0.5903, 0.8545, 0.5828, 0.8563, 0.5903, 0.6884, 0.5999, 0.6876, 0.5999, 0.8538, 0.5903, 0.8545, 0.8154, 0.4028, 0.8067, 0.4042, 0.8115, 0.3038, 0.823, 0.4091, 0.8154, 0.4028, 0.8115, 0.3038, 0.8185, 0.3059, 0.6087, 0.1492, 0.6152, 0.1517, 0.6137, 0.1691, 0.6073, 0.1666, 0.6152, 0.1517, 0.6195, 0.1526, 0.618, 0.17, 0.6137, 0.1691, 0.8793, 0.835, 0.8737, 0.8385, 0.8665, 0.8192, 0.8722, 0.8156, 0.888, 0.8347, 0.8793, 0.835, 0.8722, 0.8156, 0.8808, 0.8153, 0.6291, 0.1436, 0.6332, 0.142, 0.6284, 0.1601, 0.6332, 0.142, 0.6409, 0.1413, 0.6402, 0.1578, 0.6284, 0.1601, 0.6284, 0.1601, 0.6853, 0.3649, 0.682, 0.3662, 0.6284, 0.1601, 0.6402, 0.1578, 0.6916, 0.3643, 0.6853, 0.3649, 0.7547, 0.004482, 0.7621, 0.006628, 0.759, 0.218, 0.7529, 0.2162, 0.7621, 0.006628, 0.7708, 0.01071, 0.7662, 0.2213, 0.759, 0.218, 0.6073, 0.1666, 0.6137, 0.1691, 0.5417, 0.3694, 0.5364, 0.3674, 0.6137, 0.1691, 0.618, 0.17, 0.5452, 0.3702, 0.5417, 0.3694, 0.8722, 0.8156, 0.8665, 0.8192, 0.9052, 0.6107, 0.9098, 0.6078, 0.8808, 0.8153, 0.8722, 0.8156, 0.9098, 0.6078, 0.9169, 0.6075, 0.9098, 0.6078, 0.9052, 0.6107, 0.9287, 0.5312, 0.9321, 0.529, 0.9169, 0.6075, 0.9098, 0.6078, 0.9321, 0.529, 0.9374, 0.5288, 0.682, 0.3662, 0.6853, 0.3649, 0.7175, 0.4451, 0.7151, 0.4461, 0.6853, 0.3649, 0.6916, 0.3643, 0.7222, 0.4447, 0.7175, 0.4451, 0.7529, 0.2162, 0.759, 0.218, 0.7655, 0.3, 0.7609, 0.2987, 0.759, 0.218, 0.7662, 0.2213, 0.7708, 0.3025, 0.7655, 0.3, 0.5364, 0.3674, 0.5417, 0.3694, 0.5035, 0.4446, 0.4996, 0.443, 0.5417, 0.3694, 0.5452, 0.3702, 0.5061, 0.4451, 0.5035, 0.4446, 0.4996, 0.443, 0.5035, 0.4446, 0.4782, 0.4769, 0.4769, 0.4763, 0.5035, 0.4446, 0.5061, 0.4451, 0.479, 0.4771, 0.4782, 0.4769, 0.9321, 0.529, 0.9287, 0.5312, 0.9383, 0.4928, 0.9394, 0.4921, 0.9374, 0.5288, 0.9321, 0.529, 0.9394, 0.4921, 0.9411, 0.492, 0.7151, 0.4461, 0.7175, 0.4451, 0.7424, 0.4827, 0.7416, 0.4831, 0.7175, 0.4451, 0.7222, 0.4447, 0.7439, 0.4825, 0.7424, 0.4827, 0.7609, 0.2987, 0.7655, 0.3, 0.7648, 0.3387, 0.7633, 0.3383, 0.7655, 0.3, 0.7708, 0.3025, 0.7665, 0.3395, 0.7648, 0.3387, 0.5425, 0.8077, 0.5411, 0.8089, 0.5398, 0.8083, 0.5397, 0.8071, 0.5398, 0.805, 0.5405, 0.8043, 0.5414, 0.8047, 0.5425, 0.8057, 0.8156, 0.1124, 0.8194, 0.1127, 0.8209, 0.2036, 0.8164, 0.2045, 0.5109, 0.1272, 0.5102, 0.1346, 0.4233, 0.105, 0.8155, 0.01127, 0.8225, 0.004482, 0.8223, 0.1098, 0.8194, 0.1127, 0.8067, 0.01054, 0.8155, 0.01127, 0.8194, 0.1127, 0.8156, 0.1124, 0.6402, 0.1578, 0.6409, 0.1413, 0.7439, 0.1325, 0.7436, 0.1395, 0.6087, 0.1492, 0.6073, 0.1666, 0.5102, 0.1346, 0.5109, 0.1272, 0.4031, 0.6575, 0.4086, 0.6588, 0.3948, 0.6936, 0.394, 0.6934, 0.4001, 0.5684, 0.4086, 0.5705, 0.3973, 0.6286, 0.3918, 0.6273, 0.2388, 0.7264, 0.23, 0.7274, 0.2226, 0.6685, 0.2283, 0.6678, 0.823, 0.307, 0.8185, 0.3059, 0.8077, 0.2135, 0.814, 0.2152, 0.8194, 0.1127, 0.8223, 0.1098, 0.8225, 0.202, 0.8209, 0.2036, 0.8185, 0.3059, 0.8115, 0.3038, 0.8077, 0.2135, 0.4278, 0.8052, 0.4277, 0.8171, 0.4229, 0.8172, 0.4233, 0.8046, 0.7831, 0.4103, 0.7875, 0.4129, 0.7852, 0.4163, 0.7772, 0.4112, 0.7629, 0.8098, 0.7617, 0.8233, 0.756, 0.8225, 0.7558, 0.8099, 0.4343, 0.8043, 0.4348, 0.817, 0.4277, 0.8171, 0.4278, 0.8052, 0.6298, 0.7963, 0.6394, 0.7969, 0.6393, 0.81, 0.6284, 0.8096, 0.6394, 0.7969, 0.6476, 0.7976, 0.6496, 0.8103, 0.6393, 0.81, 0.7875, 0.4129, 0.7922, 0.4166, 0.7916, 0.4215, 0.7852, 0.4163, 0.7558, 0.8099, 0.756, 0.8225, 0.7519, 0.8233, 0.7507, 0.81, 0.2077, 0.7363, 0.2077, 0.7363, 0.2077, 0.7363, 0.2077, 0.7363, 0.2077, 0.7363, 0.2077, 0.7363, 0.2077, 0.7363, 0.2077, 0.7363, 0.2077, 0.7363, 0.2077, 0.7363, 0.2077, 0.7363, 0.2077, 0.7363, 0.2077, 0.7363, 0.2077, 0.7363, 0.2077, 0.7363, 0.2077, 0.7363, 0.2077, 0.7363, 0.2077, 0.7363, 0.2077, 0.7363, 0.2077, 0.7363, 0.2077, 0.7363, 0.2077, 0.7363, 0.2077, 0.7363, 0.2077, 0.7363, 0.2077, 0.7363, 0.2077, 0.7363, 0.2077, 0.7363, 0.2077, 0.7363, 0.2077, 0.7363, 0.2077, 0.7363, 0.2077, 0.7363, 0.2077, 0.7363, 0.2077, 0.7363, 0.2077, 0.7363, 0.2077, 0.7363, 0.2077, 0.7363, 0.2077, 0.7363, 0.2077, 0.7363, 0.2077, 0.7363, 0.2077, 0.7363, 0.2077, 0.7363, 0.2077, 0.7363, 0.2077, 0.7363, 0.2077, 0.7363, 0.2077, 0.7363, 0.2077, 0.7363, 0.2077, 0.7363, 0.2077, 0.7363, 0.2077, 0.7363, 0.2077, 0.7363, 0.2077, 0.7363, 0.2077, 0.7363, 0.2077, 0.7363, 0.2077, 0.7363, 0.2077, 0.7363, 0.2077, 0.7363, 0.2077, 0.7363, 0.2077, 0.7363, 0.2077, 0.7363, 0.2077, 0.7363, 0.2077, 0.7363, 0.2077, 0.7363, 0.2077, 0.7363, 0.2077, 0.7363, 0.3123, 0.6759, 0.303, 0.6751, 0.308, 0.6074, 0.3172, 0.6081, 0.04774, 0.6872, 0.04124, 0.6874, 0.03793, 0.6194, 0.04643, 0.6192, 0.2331, 0.7955, 0.2239, 0.7964, 0.2208, 0.7284, 0.23, 0.7274, 0.3348, 0.6786, 0.3237, 0.6768, 0.3265, 0.6089, 0.3309, 0.6101, 0.3852, 0.4988, 0.3972, 0.5003, 0.3907, 0.5682, 0.3829, 0.5677, 0.3972, 0.5003, 0.4065, 0.5003, 0.4001, 0.5684, 0.3907, 0.5682, 0.2421, 0.7944, 0.2331, 0.7955, 0.23, 0.7274, 0.2388, 0.7264, 0.3237, 0.6768, 0.3123, 0.6759, 0.3172, 0.6081, 0.3265, 0.6089, 0.04124, 0.6874, 0.004482, 0.6876, 0.01997, 0.6195, 0.03793, 0.6194, 0.04643, 0.6192, 0.03793, 0.6194, 0.02799, 0.5601, 0.03345, 0.56, 0.3265, 0.6089, 0.3172, 0.6081, 0.3289, 0.5496, 0.3348, 0.5501, 0.3829, 0.5677, 0.3907, 0.5682, 0.3858, 0.6271, 0.3807, 0.6268, 0.03793, 0.6194, 0.01997, 0.6195, 0.01645, 0.5601, 0.02799, 0.5601, 0.23, 0.7274, 0.2208, 0.7284, 0.2167, 0.6691, 0.2226, 0.6685, 0.3172, 0.6081, 0.308, 0.6074, 0.323, 0.5491, 0.3289, 0.5496, 0.3907, 0.5682, 0.4001, 0.5684, 0.3918, 0.6273, 0.3858, 0.6271, 0.3807, 0.6268, 0.3858, 0.6271, 0.3971, 0.6574, 0.3921, 0.657, 0.3858, 0.6271, 0.3918, 0.6273, 0.4031, 0.6575, 0.3971, 0.6574, 0.4772, 0.8044, 0.4851, 0.8043, 0.4851, 0.8254, 0.4772, 0.8255, 0.3918, 0.6273, 0.3973, 0.6286, 0.4086, 0.6588, 0.4031, 0.6575, 0.2226, 0.6685, 0.2167, 0.6691, 0.2283, 0.6399, 0.2342, 0.6392, 0.3289, 0.5496, 0.323, 0.5491, 0.3098, 0.52, 0.3156, 0.5205, 0.3348, 0.5501, 0.3289, 0.5496, 0.3156, 0.5205, 0.3216, 0.521, 0.02799, 0.5601, 0.01645, 0.5601, 0.03074, 0.5318, 0.04227, 0.5317, 0.03345, 0.56, 0.02799, 0.5601, 0.04227, 0.5317, 0.04774, 0.5316, 0.7975, 0.3682, 0.7963, 0.3627, 0.7975, 0.3613, 0.2077, 0.7004, 0.2077, 0.7004, 0.2077, 0.7004, 0.2077, 0.7004, 0.04227, 0.5317, 0.03074, 0.5318, 0.03407, 0.4957, 0.0356, 0.4957, 0.04774, 0.5316, 0.04227, 0.5317, 0.0356, 0.4957, 0.03633, 0.4957, 0.2077, 0.7004, 0.2077, 0.7004, 0.2077, 0.7004, 0.2077, 0.7004, 0.2077, 0.7004, 0.2077, 0.7004, 0.2077, 0.7004, 0.2077, 0.7004, 0.6696, 0.8324, 0.6636, 0.8321, 0.662, 0.7963, 0.6628, 0.7963, 0.2399, 0.6386, 0.2342, 0.6392, 0.2412, 0.6156, 0.2421, 0.6155, 0.3156, 0.5205, 0.3098, 0.52, 0.3267, 0.4988, 0.3277, 0.4989, 0.3216, 0.521, 0.3156, 0.5205, 0.3277, 0.4989, 0.3287, 0.4989, 0.2077, 0.7184, 0.2077, 0.7184, 0.2077, 0.7184, 0.2077, 0.7184, 0.2342, 0.6392, 0.2283, 0.6399, 0.2402, 0.6157, 0.2412, 0.6156, 0.2077, 0.7184, 0.2077, 0.7184, 0.2077, 0.7184, 0.2077, 0.7184, 0.2077, 0.7184, 0.2077, 0.7184, 0.2077, 0.7184, 0.2077, 0.7184, 0.2077, 0.7184, 0.2077, 0.7184, 0.2077, 0.7184, 0.2077, 0.7184, 0.2077, 0.7184, 0.2077, 0.7184, 0.2077, 0.7184, 0.2077, 0.7184, 0.391, 0.813, 0.3795, 0.813, 0.3856, 0.7771, 0.3871, 0.7771, 0.3971, 0.6574, 0.4031, 0.6575, 0.394, 0.6934, 0.3933, 0.6934, 0.6636, 0.8321, 0.6586, 0.8324, 0.6613, 0.7963, 0.662, 0.7963, 0.2077, 0.7184, 0.2077, 0.7184, 0.2077, 0.7184, 0.2077, 0.7184, 0.2077, 0.7184, 0.2077, 0.7184, 0.2077, 0.7184, 0.2077, 0.7184, 0.3921, 0.657, 0.3971, 0.6574, 0.3933, 0.6934, 0.3926, 0.6934, 0.3795, 0.813, 0.3738, 0.813, 0.3848, 0.7771, 0.3856, 0.7771, 0.4996, 0.443, 0.4769, 0.4763, 0.4229, 0.108, 0.4229, 0.108, 0.4233, 0.105, 0.4233, 0.105, 0.5102, 0.1346, 0.6073, 0.1666, 0.5364, 0.3674, 0.774, 0.492, 0.774, 0.7873, 0.7424, 0.7026, 0.6284, 0.6134, 0.7025, 0.5474, 0.3083, 0.7876, 0.3251, 0.7908, 0.3197, 0.8044, 0.3046, 0.8048, 0.2907, 0.7843, 0.3083, 0.7876, 0.3046, 0.8048, 0.2909, 0.7989, 0.7927, 0.4302, 0.7867, 0.4436, 0.7718, 0.4332, 0.7825, 0.4193, 0.619, 0.8158, 0.6146, 0.7999, 0.619, 0.7897, 0.7839, 0.4579, 0.7968, 0.4831, 0.7744, 0.46, 0.7825, 0.4193, 0.7718, 0.4332, 0.7582, 0.4237, 0.7712, 0.4112, 0.7591, 0.3986, 0.7529, 0.3816, 0.7701, 0.3785, 0.774, 0.4002, 0.7529, 0.3816, 0.7535, 0.367, 0.7671, 0.3613, 0.7701, 0.3785, 0.6098, 0.8211, 0.6088, 0.8129, 0.6146, 0.7999, 0.619, 0.8158, 0.6115, 0.8397, 0.7718, 0.4332, 0.7839, 0.4579, 0.7744, 0.46, 0.7529, 0.4375, 0.7582, 0.4237, 0.04552, 0.8199, 0.03991, 0.8091, 0.04546, 0.7958, 0.03893, 0.6996, 0.04464, 0.7313, 0.03745, 0.7387, 0.02456, 0.7144, 0.02456, 0.6966, 0.04464, 0.7313, 0.04255, 0.763, 0.03745, 0.7387, 0.03991, 0.8091, 0.03444, 0.7953, 0.03814, 0.7892, 0.04552, 0.772, 0.04546, 0.7958, 0.2872, 0.6155, 0.2938, 0.6173, 0.2913, 0.6299, 0.2843, 0.6299, 0.7916, 0.4215, 0.7927, 0.4302, 0.7825, 0.4193, 0.7852, 0.4163, 0.7852, 0.4163, 0.7825, 0.4193, 0.7712, 0.4112, 0.7772, 0.4112, 0.4683, 0.832, 0.4637, 0.833, 0.4603, 0.8187, 0.4673, 0.8187, 0.06902, 0.5618, 0.06902, 0.5503, 0.08338, 0.5503, 0.08338, 0.5618, 0.1777, 0.6943, 0.1857, 0.6948, 0.1842, 0.7079, 0.1781, 0.7087, 0.02446, 0.7807, 0.02547, 0.7896, 0.00786, 0.7902, 0.009769, 0.7823, 0.1598, 0.7201, 0.1683, 0.7182, 0.1673, 0.7284, 0.159, 0.7304, 0.2285, 0.5411, 0.2285, 0.5267, 0.2441, 0.5335, 0.2416, 0.5447, 0.2634, 0.5527, 0.2629, 0.5428, 0.2729, 0.538, 0.2731, 0.5527, 0.2523, 0.5438, 0.2537, 0.5287, 0.2634, 0.5239, 0.2629, 0.5428, 0.3281, 0.7614, 0.3257, 0.7585, 0.3301, 0.7549, 0.3348, 0.7596, 0.2828, 0.5331, 0.2825, 0.5199, 0.2941, 0.4988, 0.2928, 0.534, 0.1812, 0.7186, 0.1915, 0.7179, 0.1988, 0.728, 0.1844, 0.7285, 0.1688, 0.6937, 0.1684, 0.6834, 0.1777, 0.6831, 0.1777, 0.6943, 0.02349, 0.7979, 0.024, 0.8091, 0.006726, 0.8072, 0.005872, 0.7968, 0.1225, 0.5698, 0.1225, 0.5503, 0.1331, 0.5503, 0.133, 0.5691, 0.06895, 0.567, 0.05678, 0.5671, 0.05678, 0.5579, 0.06902, 0.5618, 0.09295, 0.5632, 0.09295, 0.5503, 0.1025, 0.5503, 0.1025, 0.5646, 0.08853, 0.6811, 0.0923, 0.6683, 0.1008, 0.6683, 0.1036, 0.687, 0.1601, 0.6955, 0.1688, 0.6937, 0.1693, 0.7081, 0.1606, 0.7098, 0.1125, 0.5672, 0.1125, 0.5503, 0.1225, 0.5503, 0.1225, 0.5698, 0.1806, 0.7385, 0.1947, 0.7381, 0.1881, 0.7484, 0.1769, 0.7484, 0.7246, 0.8198, 0.7326, 0.798, 0.7371, 0.7972, 0.7332, 0.8182, 0.1593, 0.7386, 0.168, 0.7376, 0.1686, 0.7468, 0.1597, 0.7469, 0.168, 0.7376, 0.1806, 0.7385, 0.1769, 0.7484, 0.1686, 0.7468, 0.2285, 0.5411, 0.2167, 0.5406, 0.2176, 0.5313, 0.2285, 0.5267, 0.02547, 0.7896, 0.02349, 0.7979, 0.005872, 0.7968, 0.00786, 0.7902, 0.1683, 0.7182, 0.1812, 0.7186, 0.1844, 0.7285, 0.1673, 0.7284, 0.06211, 0.6871, 0.0567, 0.6683, 0.07106, 0.6683, 0.07544, 0.6818, 0.1688, 0.6937, 0.1777, 0.6943, 0.1781, 0.7087, 0.1693, 0.7081, 0.2843, 0.673, 0.2848, 0.6533, 0.2896, 0.6532, 0.2931, 0.673, 0.1458, 0.696, 0.1601, 0.6955, 0.1606, 0.7098, 0.1459, 0.7114, 0.07544, 0.6818, 0.0767, 0.6809, 0.08201, 0.682, 0.08179, 0.6899, 0.06902, 0.5618, 0.05678, 0.5579, 0.0567, 0.5502, 0.06902, 0.5503, 0.1452, 0.7212, 0.1598, 0.7201, 0.159, 0.7304, 0.1446, 0.7309, 0.02547, 0.772, 0.02446, 0.7807, 0.009769, 0.7823, 0.004482, 0.7745, 0.1601, 0.6955, 0.1569, 0.6838, 0.1684, 0.6834, 0.1688, 0.6937, 0.08349, 0.7202, 0.08179, 0.6899, 0.08853, 0.6811, 0.09132, 0.7176, 0.06673, 0.7229, 0.06211, 0.6871, 0.07544, 0.6818, 0.07719, 0.7228, 0.1777, 0.6943, 0.1777, 0.6831, 0.1876, 0.6825, 0.1857, 0.6948, 0.2731, 0.5527, 0.2729, 0.538, 0.2828, 0.5331, 0.2828, 0.5527, 0.1124, 0.5826, 0.1125, 0.5672, 0.1225, 0.5698, 0.1223, 0.5878, 0.09132, 0.7176, 0.08853, 0.6811, 0.1036, 0.687, 0.09952, 0.7222, 0.09221, 0.5726, 0.09295, 0.5632, 0.1025, 0.5646, 0.1025, 0.5774, 0.1458, 0.696, 0.1463, 0.685, 0.1569, 0.6838, 0.1601, 0.6955, 0.1223, 0.5878, 0.1225, 0.5698, 0.133, 0.5691, 0.1357, 0.6048, 0.1025, 0.5774, 0.1025, 0.5646, 0.1125, 0.5672, 0.1124, 0.5826, 0.2828, 0.5527, 0.2828, 0.5331, 0.2928, 0.534, 0.2927, 0.5527, 0.07719, 0.7228, 0.07544, 0.6818, 0.08179, 0.6899, 0.08349, 0.7202, 0.2531, 0.5527, 0.2523, 0.5438, 0.2629, 0.5428, 0.2634, 0.5527, 0.2285, 0.5527, 0.2285, 0.5411, 0.2416, 0.5447, 0.2428, 0.5527, 0.1857, 0.6948, 0.1915, 0.6945, 0.1921, 0.7088, 0.1842, 0.7079, 0.2077, 0.7363, 0.2077, 0.7363, 0.2077, 0.7363, 0.2077, 0.7363, 0.2077, 0.7363, 0.2077, 0.7363, 0.2077, 0.7363, 0.2077, 0.7363, 0.2077, 0.7363, 0.2077, 0.7363, 0.2077, 0.7363, 0.2077, 0.7363, 0.2077, 0.7363, 0.2077, 0.7363, 0.2077, 0.7363, 0.2077, 0.7363, 0.2077, 0.7363, 0.2077, 0.7363, 0.2077, 0.7363, 0.2077, 0.7363, 0.2077, 0.7363, 0.2077, 0.7363, 0.2077, 0.7363, 0.2077, 0.7363, 0.2077, 0.7363, 0.2077, 0.7363, 0.2077, 0.7363, 0.2077, 0.7363, 0.2077, 0.7363, 0.2077, 0.7363, 0.2077, 0.7363, 0.2077, 0.7363, 0.2285, 0.5527, 0.2168, 0.5527, 0.2167, 0.5406, 0.2285, 0.5411, 0.4063, 0.7169, 0.4139, 0.7026, 0.4136, 0.7052, 0.4139, 0.7342, 0.1673, 0.7284, 0.1844, 0.7285, 0.1806, 0.7385, 0.168, 0.7376, 0.159, 0.7304, 0.1673, 0.7284, 0.168, 0.7376, 0.1593, 0.7386, 0.2729, 0.538, 0.2587, 0.5139, 0.2641, 0.5078, 0.2828, 0.5331, 0.1844, 0.7285, 0.1988, 0.728, 0.1947, 0.7381, 0.1806, 0.7385, 0.1025, 0.5646, 0.1025, 0.5503, 0.1125, 0.5503, 0.1125, 0.5672, 0.2428, 0.5527, 0.2416, 0.5447, 0.2523, 0.5438, 0.2531, 0.5527, 0.08191, 0.5678, 0.08338, 0.5618, 0.09295, 0.5632, 0.09221, 0.5726, 0.1459, 0.7114, 0.1606, 0.7098, 0.1598, 0.7201, 0.1452, 0.7212, 0.1693, 0.7081, 0.1781, 0.7087, 0.1812, 0.7186, 0.1683, 0.7182, 0.08338, 0.5618, 0.08338, 0.5503, 0.09295, 0.5503, 0.09295, 0.5632, 0.1781, 0.7087, 0.1842, 0.7079, 0.1915, 0.7179, 0.1812, 0.7186, 0.2416, 0.5447, 0.2441, 0.5335, 0.2537, 0.5287, 0.2523, 0.5438, 0.1606, 0.7098, 0.1693, 0.7081, 0.1683, 0.7182, 0.1598, 0.7201, 0.2629, 0.5428, 0.2526, 0.5158, 0.2587, 0.5139, 0.2729, 0.538, 0.09434, 0.8506, 0.08361, 0.8338, 0.09191, 0.8339, 0.1015, 0.8382, 0.7332, 0.8182, 0.7371, 0.7972, 0.7417, 0.7963, 0.7417, 0.8167, 0.2828, 0.5331, 0.2641, 0.5078, 0.264, 0.5042, 0.2825, 0.5199, 0.08361, 0.8338, 0.0845, 0.7318, 0.09195, 0.7338, 0.09191, 0.8339, 0.09191, 0.8339, 0.09195, 0.7338, 0.1015, 0.7348, 0.09642, 0.8307, 0.2068, 0.7611, 0.2068, 0.8568, 0.2001, 0.8554, 0.2012, 0.7581, 0.2012, 0.7581, 0.2001, 0.8554, 0.1957, 0.8547, 0.1958, 0.7574, 0.1838, 0.8568, 0.1804, 0.7574, 0.1868, 0.7591, 0.1868, 0.8604, 0.179, 0.8554, 0.172, 0.7597, 0.1804, 0.7574, 0.1838, 0.8568, 0.1981, 0.5922, 0.195, 0.4979, 0.1993, 0.4978, 0.2024, 0.5911, 0.2024, 0.5911, 0.1993, 0.4978, 0.2067, 0.4957, 0.2067, 0.5901, 0.2077, 0.7094, 0.2077, 0.7094, 0.2077, 0.7094, 0.2077, 0.7094, 0.2077, 0.7094, 0.2077, 0.7094, 0.2077, 0.7094, 0.195, 0.665, 0.1961, 0.6607, 0.1961, 0.6727, 0.1961, 0.6727, 0.2077, 0.7094, 0.2077, 0.7094, 0.2077, 0.7094, 0.2077, 0.7094, 0.2077, 0.7094, 0.2077, 0.7094, 0.2077, 0.7094, 0.2077, 0.7094, 0.2077, 0.7094, 0.2077, 0.7094, 0.2077, 0.7094, 0.2077, 0.7094, 0.2077, 0.7094, 0.2077, 0.7094, 0.2077, 0.7094, 0.2077, 0.7094, 0.2077, 0.7094, 0.2077, 0.7094, 0.2077, 0.7094, 0.2077, 0.7094, 0.4032, 0.4898, 0.4032, 0.3331, 0.4097, 0.331, 0.4097, 0.4877, 0.4097, 0.4877, 0.4097, 0.331, 0.4139, 0.3295, 0.4139, 0.4862, 0.8489, 0.4956, 0.7957, 0.6526, 0.7901, 0.6491, 0.8433, 0.492, 0.8576, 0.4959, 0.8044, 0.6529, 0.7957, 0.6526, 0.8489, 0.4956, 0.2077, 0.007988, 0.2077, 0.1595, 0.2038, 0.1577, 0.2077, 0.007988, 0.2038, 0.1577, 0.1963, 0.156, 0.1963, 0.004482, 0.832, 0.3797, 0.832, 0.2135, 0.8395, 0.2153, 0.8395, 0.3815, 0.8395, 0.3815, 0.8395, 0.2153, 0.8491, 0.2161, 0.8491, 0.3822, 0.8403, 0.01105, 0.8407, 0.1102, 0.8315, 0.0101, 0.8476, 0.004482, 0.8476, 0.1078, 0.8407, 0.1102, 0.8403, 0.01105, 0.4032, 0.3331, 0.4018, 0.3142, 0.4083, 0.3121, 0.4097, 0.331, 0.4097, 0.331, 0.4083, 0.3121, 0.4125, 0.3105, 0.4139, 0.3295, 0.7957, 0.6526, 0.7885, 0.6719, 0.7829, 0.6684, 0.7901, 0.6491, 0.8044, 0.6529, 0.7972, 0.6722, 0.7885, 0.6719, 0.7957, 0.6526, 0.2077, 0.1595, 0.2063, 0.1778, 0.2038, 0.1577, 0.2038, 0.1577, 0.2063, 0.1778, 0.1949, 0.1743, 0.1963, 0.156, 0.2063, 0.1778, 0.1302, 0.3781, 0.127, 0.3765, 0.2063, 0.1778, 0.127, 0.3765, 0.1208, 0.3752, 0.1949, 0.1743, 0.7816, 0.3395, 0.7798, 0.1278, 0.7859, 0.126, 0.789, 0.3374, 0.789, 0.3374, 0.7859, 0.126, 0.7931, 0.1226, 0.7977, 0.3333, 0.4018, 0.3142, 0.3335, 0.1138, 0.3388, 0.112, 0.4083, 0.3121, 0.4083, 0.3121, 0.3388, 0.112, 0.3423, 0.1108, 0.4125, 0.3105, 0.7885, 0.6719, 0.8262, 0.8798, 0.8216, 0.8769, 0.7829, 0.6684, 0.7972, 0.6722, 0.8333, 0.88, 0.8262, 0.8798, 0.7885, 0.6719, 0.8262, 0.8798, 0.8485, 0.9585, 0.8451, 0.9564, 0.8216, 0.8769, 0.8333, 0.88, 0.8538, 0.9587, 0.8485, 0.9585, 0.8262, 0.8798, 0.1302, 0.3781, 0.0887, 0.453, 0.08633, 0.4519, 0.127, 0.3765, 0.127, 0.3765, 0.08633, 0.4519, 0.08171, 0.4509, 0.1208, 0.3752, 0.7798, 0.1278, 0.7878, 0.04533, 0.7924, 0.04402, 0.7859, 0.126, 0.7859, 0.126, 0.7924, 0.04402, 0.7977, 0.04152, 0.7931, 0.1226, 0.3335, 0.1138, 0.2978, 0.03913, 0.3018, 0.03785, 0.3388, 0.112, 0.3388, 0.112, 0.3018, 0.03785, 0.3044, 0.03692, 0.3423, 0.1108, 0.2978, 0.03913, 0.2755, 0.005261, 0.2768, 0.004806, 0.3018, 0.03785, 0.3018, 0.03785, 0.2768, 0.004806, 0.2777, 0.004482, 0.3044, 0.03692, 0.8485, 0.9585, 0.8559, 0.9955, 0.8547, 0.9948, 0.8451, 0.9564, 0.8538, 0.9587, 0.8576, 0.9955, 0.8559, 0.9955, 0.8485, 0.9585, 0.0887, 0.453, 0.05831, 0.4867, 0.05754, 0.4863, 0.08633, 0.4519, 0.08633, 0.4519, 0.05754, 0.4863, 0.05603, 0.486, 0.08171, 0.4509, 0.7878, 0.04533, 0.7902, 0.005724, 0.7917, 0.005318, 0.7924, 0.04402, 0.7924, 0.04402, 0.7917, 0.005318, 0.7934, 0.004482, 0.7977, 0.04152, 0.5307, 0.8055, 0.5307, 0.8074, 0.5296, 0.8085, 0.5288, 0.8089, 0.5281, 0.8082, 0.5279, 0.8061, 0.5281, 0.8049, 0.5294, 0.8043, 0.1216, 0.7059, 0.1224, 0.6138, 0.1268, 0.6147, 0.1253, 0.7056, 0.3049, 0.353, 0.2171, 0.3745, 0.3043, 0.3449, 0.1215, 0.807, 0.1253, 0.7056, 0.1283, 0.7085, 0.1285, 0.8138, 0.1126, 0.8077, 0.1216, 0.7059, 0.1253, 0.7056, 0.1215, 0.807, 0.1949, 0.1743, 0.0942, 0.1438, 0.09481, 0.136, 0.1963, 0.156, 0.4032, 0.3331, 0.3049, 0.353, 0.3043, 0.3449, 0.4018, 0.3142, 0.3662, 0.5349, 0.3572, 0.499, 0.3579, 0.4988, 0.3718, 0.5336, 0.3632, 0.624, 0.3548, 0.5651, 0.3604, 0.5638, 0.3718, 0.6219, 0.2511, 0.7265, 0.2638, 0.6683, 0.2694, 0.6692, 0.2598, 0.7278, 0.0942, 0.1438, 0.005764, 0.1179, 0.004482, 0.1146, 0.09481, 0.136, 0.1253, 0.7056, 0.1268, 0.6147, 0.1285, 0.6163, 0.1283, 0.7085, 0.8476, 0.1078, 0.8409, 0.2006, 0.8407, 0.1102, 0.4281, 0.8291, 0.4236, 0.8298, 0.4229, 0.8172, 0.4277, 0.8171, 0.3211, 0.7613, 0.3152, 0.7604, 0.3232, 0.7552, 0.3257, 0.7585, 0.7629, 0.8098, 0.7558, 0.8099, 0.7556, 0.7973, 0.7613, 0.7963, 0.4347, 0.8298, 0.4281, 0.8291, 0.4277, 0.8171, 0.4348, 0.817, 0.6289, 0.823, 0.6284, 0.8096, 0.6393, 0.81, 0.6385, 0.823, 0.6385, 0.823, 0.6393, 0.81, 0.6496, 0.8103, 0.6467, 0.8228, 0.3257, 0.7585, 0.3232, 0.7552, 0.3295, 0.7499, 0.3301, 0.7549, 0.7558, 0.8099, 0.7507, 0.81, 0.7514, 0.7966, 0.7556, 0.7973, 0.2077, 0.7363, 0.2077, 0.7363, 0.2077, 0.7363, 0.2077, 0.7363, 0.2077, 0.7363, 0.2077, 0.7363, 0.2077, 0.7363, 0.2077, 0.7363, 0.2077, 0.7363, 0.2077, 0.7363, 0.2077, 0.7363, 0.2077, 0.7363, 0.2077, 0.7363, 0.2077, 0.7363, 0.2077, 0.7363, 0.2077, 0.7363, 0.2077, 0.7363, 0.2077, 0.7363, 0.2077, 0.7363, 0.2077, 0.7363, 0.2077, 0.7363, 0.2077, 0.7363, 0.2077, 0.7363, 0.2077, 0.7363, 0.2077, 0.7363, 0.2077, 0.7363, 0.2077, 0.7363, 0.2077, 0.7363, 0.2077, 0.7363, 0.2077, 0.7363, 0.2077, 0.7363, 0.2077, 0.7363, 0.2077, 0.7363, 0.2077, 0.7363, 0.2077, 0.7363, 0.2077, 0.7363, 0.2077, 0.7363, 0.2077, 0.7363, 0.2077, 0.7363, 0.2077, 0.7363, 0.2077, 0.7363, 0.2077, 0.7363, 0.2077, 0.7363, 0.2077, 0.7363, 0.2077, 0.7363, 0.2077, 0.7363, 0.2077, 0.7363, 0.2077, 0.7363, 0.2077, 0.7363, 0.2077, 0.7363, 0.2077, 0.7363, 0.2077, 0.7363, 0.2077, 0.7363, 0.2077, 0.7363, 0.2077, 0.7363, 0.2077, 0.7363, 0.2077, 0.7363, 0.2077, 0.7363, 0.2077, 0.7363, 0.2077, 0.7363, 0.2077, 0.7363, 0.2077, 0.7363, 0.2077, 0.7363, 0.2077, 0.7363, 0.1667, 0.6732, 0.1678, 0.6053, 0.1773, 0.6055, 0.1761, 0.6733, 0.2634, 0.797, 0.269, 0.7291, 0.2753, 0.7299, 0.271, 0.798, 0.2542, 0.7957, 0.2598, 0.7278, 0.269, 0.7291, 0.2634, 0.797, 0.1446, 0.6736, 0.1552, 0.6058, 0.1584, 0.6051, 0.1552, 0.6729, 0.3483, 0.6936, 0.346, 0.6247, 0.3538, 0.6242, 0.3603, 0.6921, 0.3603, 0.6921, 0.3538, 0.6242, 0.3632, 0.624, 0.3697, 0.692, 0.1761, 0.6733, 0.1773, 0.6055, 0.186, 0.6055, 0.186, 0.6734, 0.1552, 0.6729, 0.1584, 0.6051, 0.1678, 0.6053, 0.1667, 0.6732, 0.6192, 0.488, 0.6118, 0.5557, 0.594, 0.5547, 0.5828, 0.486, 0.6192, 0.5561, 0.6032, 0.6146, 0.5984, 0.6143, 0.6118, 0.5557, 0.1584, 0.6051, 0.1567, 0.5458, 0.1627, 0.5459, 0.1678, 0.6053, 0.346, 0.6247, 0.3438, 0.5656, 0.3488, 0.5653, 0.3538, 0.6242, 0.6118, 0.5557, 0.5984, 0.6143, 0.587, 0.6137, 0.594, 0.5547, 0.2598, 0.7278, 0.2694, 0.6692, 0.2753, 0.67, 0.269, 0.7291, 0.1678, 0.6053, 0.1627, 0.5459, 0.1688, 0.546, 0.1773, 0.6055, 0.3538, 0.6242, 0.3488, 0.5653, 0.3548, 0.5651, 0.3632, 0.624, 0.3438, 0.5656, 0.3552, 0.5354, 0.3602, 0.535, 0.3488, 0.5653, 0.3488, 0.5653, 0.3602, 0.535, 0.3662, 0.5349, 0.3548, 0.5651, 0.5018, 0.8043, 0.5018, 0.8254, 0.494, 0.8254, 0.494, 0.8043, 0.3548, 0.5651, 0.3662, 0.5349, 0.3718, 0.5336, 0.3604, 0.5638, 0.2694, 0.6692, 0.2588, 0.6395, 0.2647, 0.6403, 0.2753, 0.67, 0.1627, 0.5459, 0.1766, 0.5184, 0.1827, 0.5185, 0.1688, 0.546, 0.1567, 0.5458, 0.1706, 0.5183, 0.1766, 0.5184, 0.1627, 0.5459, 0.5984, 0.6143, 0.6089, 0.6431, 0.5974, 0.6424, 0.587, 0.6137, 0.6032, 0.6146, 0.6136, 0.6433, 0.6089, 0.6431, 0.5984, 0.6143, 0.7975, 0.3771, 0.7975, 0.384, 0.7963, 0.3826, 0.2077, 0.7273, 0.2077, 0.7273, 0.2077, 0.7273, 0.2077, 0.7273, 0.6089, 0.6431, 0.5998, 0.6786, 0.5983, 0.6785, 0.5974, 0.6424, 0.6136, 0.6433, 0.6004, 0.6786, 0.5998, 0.6786, 0.6089, 0.6431, 0.2077, 0.7273, 0.2077, 0.7273, 0.2077, 0.7273, 0.2077, 0.7273, 0.2077, 0.7273, 0.2077, 0.7273, 0.2077, 0.7273, 0.2077, 0.7273, 0.6786, 0.8324, 0.6855, 0.7963, 0.6863, 0.7963, 0.6846, 0.8321, 0.2532, 0.6386, 0.2518, 0.6155, 0.2528, 0.6156, 0.2588, 0.6395, 0.1766, 0.5184, 0.1661, 0.4957, 0.1671, 0.4957, 0.1827, 0.5185, 0.1706, 0.5183, 0.1651, 0.4957, 0.1661, 0.4957, 0.1766, 0.5184, 0.2077, 0.6915, 0.2077, 0.6915, 0.2077, 0.6915, 0.2077, 0.6915, 0.2588, 0.6395, 0.2528, 0.6156, 0.2538, 0.6158, 0.2647, 0.6403, 0.2077, 0.6915, 0.2077, 0.6915, 0.2077, 0.6915, 0.2077, 0.6915, 0.2077, 0.6915, 0.2077, 0.6915, 0.2077, 0.6915, 0.2077, 0.6915, 0.2077, 0.6915, 0.2077, 0.6915, 0.2077, 0.6915, 0.2077, 0.6915, 0.2077, 0.6915, 0.2077, 0.6915, 0.2077, 0.6915, 0.2077, 0.6915, 0.8057, 0.4831, 0.8087, 0.4472, 0.8102, 0.4472, 0.8173, 0.483, 0.3602, 0.535, 0.3564, 0.499, 0.3572, 0.499, 0.3662, 0.5349, 0.6846, 0.8321, 0.6863, 0.7963, 0.6869, 0.7963, 0.6896, 0.8324, 0.2077, 0.6915, 0.2077, 0.6915, 0.2077, 0.6915, 0.2077, 0.6915, 0.2077, 0.6915, 0.2077, 0.6915, 0.2077, 0.6915, 0.2077, 0.6915, 0.3552, 0.5354, 0.3557, 0.499, 0.3564, 0.499, 0.3602, 0.535, 0.8173, 0.483, 0.8102, 0.4472, 0.8109, 0.4472, 0.8224, 0.4831, 0.2978, 0.03913, 0.3335, 0.1138, 0.4018, 0.3142, 0.3043, 0.3449, 0.2171, 0.3745, 0.2171, 0.3745, 0.2167, 0.3707, 0.2167, 0.3707, 0.2755, 0.005261, 0.5738, 0.7953, 0.4999, 0.7433, 0.4229, 0.6807, 0.541, 0.5777, 0.5738, 0.486, 0.3083, 0.7876, 0.3112, 0.7703, 0.3251, 0.7762, 0.3251, 0.7908, 0.2907, 0.7843, 0.2963, 0.7707, 0.3112, 0.7703, 0.3083, 0.7876, 0.3308, 0.741, 0.321, 0.7518, 0.311, 0.7373, 0.3251, 0.7273, 0.4101, 0.801, 0.4101, 0.8271, 0.4057, 0.8169, 0.323, 0.7123, 0.3129, 0.7108, 0.3348, 0.6876, 0.321, 0.7518, 0.3094, 0.7604, 0.2966, 0.7477, 0.311, 0.7373, 0.7874, 0.3936, 0.774, 0.4002, 0.7701, 0.3785, 0.7874, 0.3755, 0.7874, 0.3755, 0.7701, 0.3785, 0.7671, 0.3613, 0.7818, 0.362, 0.4009, 0.7957, 0.4026, 0.7771, 0.4101, 0.801, 0.4057, 0.8169, 0.4, 0.8039, 0.311, 0.7373, 0.2966, 0.7477, 0.2907, 0.7343, 0.3129, 0.7108, 0.323, 0.7123, 0.206, 0.6012, 0.206, 0.626, 0.2004, 0.6122, 0.01019, 0.6996, 0.02456, 0.6966, 0.02456, 0.7144, 0.01166, 0.7387, 0.004482, 0.7313, 0.004482, 0.7313, 0.01166, 0.7387, 0.006568, 0.763, 0.2004, 0.6122, 0.206, 0.626, 0.206, 0.6517, 0.1986, 0.6346, 0.195, 0.6263, 0.2872, 0.6442, 0.2843, 0.6299, 0.2913, 0.6299, 0.2938, 0.6425, 0.3295, 0.7499, 0.3232, 0.7552, 0.321, 0.7518, 0.3308, 0.741, 0.3232, 0.7552, 0.3152, 0.7604, 0.3094, 0.7604, 0.321, 0.7518, 0.4683, 0.8053, 0.4673, 0.8187, 0.4603, 0.8187, 0.4637, 0.8043])
me_cube.materials.append(mat_material)
me_cube.use_mirror_vertex_groups = False
me_cube.use_paint_bone_selection = False
me_cube.use_paint_mask = True
me_cube.update()
arm_armature = bpy.data.armatures.new('Armature')  # bones are not reproduced

# ---- objects
ob_light = bpy.data.objects.new('Light', light_light)
ob_camera = bpy.data.objects.new('Camera', cam_camera)
ob_armature = bpy.data.objects.new('Armature', arm_armature)
ob_cube = bpy.data.objects.new('Cube', me_cube)

# ---- transforms, parenting, visibility, modifiers, constraints
ob_light.location = (0.9771, -4.123, 5.904)
ob_light.rotation_euler = (0.6503, 0.05522, 0.2893)
ob_light.lock_rotations_4d = False
ob_light.empty_display_type = 'ARROWS'
ob_light.color = (0.0, 0.0, 0.0, 0.0)
ob_light.lineart.crease_threshold = 0.0
ob_camera.location = (-6.975, -7.355, 4.958)
ob_camera.rotation_euler = (1.109, -0.0, -0.7622)
ob_camera.lock_rotations_4d = False
ob_camera.empty_display_type = 'ARROWS'
ob_camera.color = (0.0, 0.0, 0.0, 0.0)
ob_camera.display_type = 'WIRE'
ob_camera.lineart.crease_threshold = 0.0
ob_armature.location = (-0.00264, -0.04014, 0.0)
ob_armature.rotation_euler = (0.0, 0.0, 1.527)
ob_armature.show_in_front = True
ob_cube.parent = ob_armature
ob_cube.matrix_parent_inverse = Matrix(((0.04394, 0.999, 0.0, 0.04021), (-0.999, 0.04394, -0.0, -0.0008741), (-0.0, 0.0, 1.0, -0.0), (-0.0, 0.0, -0.0, 1.0)))
ob_cube.location = (0.0, 0.0, 0.0)
ob_cube.rotation_euler = (0.0, -0.0, 3.145)
ob_cube.lock_rotations_4d = False
ob_cube.empty_display_type = 'ARROWS'
ob_cube.lineart.crease_threshold = 0.0
_vg = ob_cube.vertex_groups.new(name='Bone')
for _i, _w in zip([0, 2, 3, 4, 5, 6, 7, 9, 10, 11, 12, 13, 15, 17, 18, 19, 20, 21, 22, 23, 24, 26, 27, 28, 29, 32, 33, 34, 37, 38, 39, 41, 43, 44, 46, 47, 48, 49, 50, 51, 53, 57, 58, 59, 60, 61, 63, 64, 67, 68, 72, 73, 74, 75, 76, 77, 78, 79, 80, 81, 82, 256, 258, 259, 260, 261, 263, 264, 265, 266, 267, 268, 269, 270, 272, 273, 275, 276, 277, 279, 280, 281, 283, 285, 286, 288, 289, 290, 291, 292, 293, 298, 299, 300, 301, 302, 304, 305, 309, 310, 311, 312, 313, 314, 315, 316, 317], [0.1092, 0.1903, 0.07799, 0.005944, 0.1872, 0.1707, 0.2761, 0.1207, 0.0103, 0.1838, 0.1598, 0.0539, 0.4244, 0.504, 0.5472, 0.4163, 0.5811, 0.4842, 0.0159, 0.04891, 0.08504, 0.01896, 0.1507, 0.1238, 0.2215, 0.5227, 0.03696, 0.05809, 0.1023, 0.07175, 0.4804, 0.1017, 0.131, 0.2427, 0.25, 0.1599, 0.01246, 0.5676, 0.4896, 0.06977, 0.07401, 0.01813, 0.09775, 0.06737, 0.03889, 0.02995, 0.05478, 0.05413, 0.1075, 0.08108, 0.01065, 0.1303, 0.4715, 0.3613, 0.2205, 0.4945, 0.4172, 0.4454, 0.395, 0.4722, 0.416, 0.1092, 0.1903, 0.07799, 0.005944, 0.1872, 0.1207, 0.0103, 0.1838, 0.504, 0.5472, 0.4163, 0.0159, 0.04891, 0.1238, 0.2215, 0.5227, 0.03696, 0.05809, 0.1023, 0.07175, 0.4804, 0.1017, 0.131, 0.2427, 0.25, 0.1599, 0.01246, 0.5676, 0.4896, 0.06977, 0.01813, 0.09775, 0.06737, 0.05478, 0.05413, 0.1075, 0.08108, 0.01065, 0.1303, 0.4715, 0.3613, 0.2205, 0.4454, 0.395, 0.4722, 0.416]): _vg.add([_i], _w, 'REPLACE')
_vg = ob_cube.vertex_groups.new(name='Bone.001')
for _i, _w in zip([0, 1, 2, 4, 5, 6, 7, 8, 11, 13, 14, 15, 17, 18, 20, 21, 22, 23, 24, 26, 27, 29, 30, 31, 32, 33, 35, 38, 39, 40, 41, 42, 43, 44, 46, 48, 49, 51, 53, 54, 72, 73, 74, 75, 77, 78, 79, 80, 81, 82, 160, 162, 163, 165, 168, 246, 256, 257, 258, 260, 261, 262, 265, 266, 267, 269, 270, 273, 274, 275, 276, 278, 280, 281, 282, 283, 284, 285, 286, 288, 290, 291, 293, 295, 309, 310, 311, 312, 314, 315, 316, 317, 395, 396, 399], [0.4771, 0.07623, 0.0877, 0.1197, 0.02157, 0.2151, 0.5317, 0.04915, 0.5313, 0.5441, 0.02931, 0.05235, 0.03903, 0.1152, 0.1518, 0.02261, 0.08129, 0.2245, 0.6332, 0.1033, 0.6311, 0.3991, 0.0951, 0.5367, 0.09397, 0.1519, 0.05455, 0.09486, 0.001647, 0.0002495, 0.3377, 0.04154, 0.05988, 0.5407, 0.04049, 0.2417, 0.145, 0.5096, 0.2244, 0.09705, 0.01165, 0.5909, 0.07247, 0.3844, 0.3036, 0.08772, 0.2268, 0.01642, 0.3138, 0.03803, 0.165, 0.0003009, 0.04159, 0.05503, 0.0004967, 0.01319, 0.4771, 0.07623, 0.0877, 0.1197, 0.02157, 0.04915, 0.5313, 0.03903, 0.1152, 0.08129, 0.2245, 0.3991, 0.0951, 0.09397, 0.1519, 0.05455, 0.09486, 0.001647, 0.0002495, 0.3377, 0.04154, 0.05988, 0.5407, 0.04049, 0.2417, 0.145, 0.5096, 0.09705, 0.01165, 0.5909, 0.07247, 0.3844, 0.2268, 0.01642, 0.3138, 0.03803, 0.0003009, 0.04159, 0.0004967]): _vg.add([_i], _w, 'REPLACE')
_vg = ob_cube.vertex_groups.new(name='Bone.002')
for _i, _w in zip([1, 13, 14, 24, 26, 27, 31, 36, 42, 48, 51, 54, 55, 160, 161, 162, 163, 164, 165, 166, 167, 168, 169, 236, 237, 238, 239, 240, 241, 242, 243, 244, 245, 246, 248, 249, 250, 251, 252, 253, 254, 257, 284, 290, 293, 295, 296, 395, 396, 397, 398, 399, 400, 463, 464, 465, 466, 467, 468, 469, 470, 471, 472, 473, 474, 475], [0.003151, 0.1174, 0.09724, 0.0629, 0.03071, 0.02025, 0.2284, 0.2134, 0.09298, 0.07357, 0.02839, 0.149, 0.06224, 0.6162, 0.5999, 0.3547, 0.521, 0.4379, 0.6, 0.6009, 0.5815, 0.5746, 0.4359, 0.2339, 0.02792, 0.429, 0.02054, 0.4079, 0.004859, 0.08356, 0.4143, 0.02135, 0.1, 0.3887, 0.01141, 0.01678, 0.124, 0.09554, 0.1022, 0.002844, 0.01896, 0.003151, 0.09298, 0.07357, 0.02839, 0.149, 0.06224, 0.3547, 0.521, 0.4379, 0.5815, 0.5746, 0.4359, 0.2339, 0.02792, 0.429, 0.02054, 0.08356, 0.4143, 0.02135, 0.1, 0.01141, 0.01678, 0.09554, 0.002844, 0.01896]): _vg.add([_i], _w, 'REPLACE')
_vg = ob_cube.vertex_groups.new(name='Bone.003')
for _i, _w in zip([13, 16, 31, 36, 42, 54, 160, 161, 162, 163, 164, 165, 166, 167, 168, 169, 236, 237, 238, 239, 240, 241, 242, 243, 244, 245, 246, 247, 248, 249, 250, 251, 252, 253, 254, 255, 284, 295, 395, 396, 397, 398, 399, 400, 463, 464, 465, 466, 467, 468, 469, 470, 471, 472, 473, 474, 475], [0.001815, 1.0, 0.04895, 0.04695, 0.00165, 0.0243, 0.1313, 0.1341, 0.1089, 0.125, 0.1427, 0.3028, 0.2896, 0.2332, 0.2724, 0.3433, 0.6774, 0.9486, 0.4608, 0.9553, 0.5047, 0.9651, 0.8871, 0.4464, 0.9527, 0.873, 0.539, 0.973, 0.9593, 0.9553, 0.8465, 0.8741, 0.8751, 0.9649, 0.9542, 0.9988, 0.00165, 0.0243, 0.1089, 0.125, 0.1427, 0.2332, 0.2724, 0.3433, 0.6774, 0.9486, 0.4608, 0.9553, 0.8871, 0.4464, 0.9527, 0.873, 0.9593, 0.9553, 0.8741, 0.9649, 0.9542]): _vg.add([_i], _w, 'REPLACE')
_vg = ob_cube.vertex_groups.new(name='ala1.L')
for _i, _w in zip([0, 1, 2, 4, 6, 7, 8, 9, 10, 11, 12, 13, 14, 17, 18, 19, 20, 21, 22, 23, 24, 25, 26, 27, 29, 30, 31, 32, 33, 34, 35, 36, 37, 38, 39, 40, 41, 42, 43, 44, 45, 47, 48, 49, 50, 51, 52, 53, 54, 55, 68, 71, 72, 73, 74, 75, 76, 77, 78, 79, 80, 81, 82, 160, 161, 162, 163, 164, 165, 166, 167, 168, 169, 236, 238, 240, 242, 243, 246, 250, 251], [0.351, 0.8307, 0.6034, 0.7983, 0.2286, 0.04804, 0.8391, 0.03754, 0.129, 0.2075, 0.02411, 0.1212, 0.4057, 0.1101, 0.05265, 0.1777, 0.01143, 0.07751, 0.83, 0.6696, 0.09027, 0.8746, 0.3863, 0.06703, 0.2891, 0.8178, 0.08414, 0.09131, 0.7515, 0.7687, 0.8495, 0.3558, 0.008887, 0.7646, 0.1464, 0.8916, 0.4978, 0.8211, 0.5936, 0.1313, 0.9543, 0.05137, 0.6229, 0.03721, 0.1404, 0.3483, 0.9506, 0.2982, 0.7056, 0.9092, 0.001496, 0.8876, 0.8423, 0.2096, 0.2673, 0.1224, 0.3543, 0.03162, 0.1451, 0.1772, 0.3477, 0.08272, 0.3234, 0.04101, 0.1284, 0.5069, 0.3037, 0.4075, 0.01518, 0.05278, 0.1711, 0.1258, 0.2124, 0.08455, 0.08724, 0.04196, 0.005343, 0.1272, 0.01435, 0.003203, 0.004175]): _vg.add([_i], _w, 'REPLACE')
_vg = ob_cube.vertex_groups.new(name='Ala2.L')
for _i, _w in zip([2, 6, 10, 19, 21, 34, 39, 43, 50, 53, 72, 74, 76, 78, 80, 82], [0.008727, 0.03783, 0.6927, 0.0958, 0.006538, 0.0688, 0.01875, 0.1483, 0.01067, 0.01247, 0.01383, 0.004638, 0.255, 0.02733, 0.06782, 0.06709]): _vg.add([_i], _w, 'REPLACE')
_vg = ob_cube.vertex_groups.new(name='Ala3.L')
for _i, _w in zip([1, 2, 8, 10, 22, 25, 30, 34, 35, 38, 40, 71, 72, 76, 80, 83, 84, 85, 86, 87, 88, 89, 90, 91, 92, 93, 94, 95, 96, 97, 98, 99, 100, 101, 102, 103, 104, 106], [0.01453, 0.006938, 0.06718, 0.1282, 0.01238, 0.09111, 0.003655, 0.07047, 0.04326, 0.007963, 0.05649, 0.05846, 0.05016, 0.05037, 0.011, 0.9802, 1.007, 0.9862, 0.9844, 0.9981, 0.9799, 0.9909, 0.9868, 0.9993, 0.9988, 0.9995, 0.9963, 0.9938, 0.9885, 0.9743, 0.9995, 0.9761, 0.9491, 0.9053, 0.3346, 0.9626, 0.7954, 0.9626]): _vg.add([_i], _w, 'REPLACE')
_vg = ob_cube.vertex_groups.new(name='Ala4.L')
for _i, _w in zip([101, 102, 103, 104, 106, 107, 108, 109, 110, 111, 112, 113, 114, 118, 119, 120], [0.09371, 0.6648, 0.007774, 0.203, 0.01671, 0.9693, 0.9884, 0.9928, 0.9827, 0.9616, 0.9782, 0.9715, 0.9863, 0.01024, 0.06691, 0.038]): _vg.add([_i], _w, 'REPLACE')
_vg = ob_cube.vertex_groups.new(name='Ala5.L')
for _i, _w in zip([149, 151, 152], [0.1099, 0.05956, 0.7342]): _vg.add([_i], _w, 'REPLACE')
_vg = ob_cube.vertex_groups.new(name='Ala6.L')
for _i, _w in zip([100, 147, 149, 150, 151, 152, 153, 157, 158, 211, 212, 213], [0.04494, 0.9925, 0.886, 0.9994, 0.9412, 0.2612, 1.025, 1.009, 1.015, 1.041, 1.001, 0.9928]): _vg.add([_i], _w, 'REPLACE')
_vg = ob_cube.vertex_groups.new(name='Ala7.L')
for _i, _w in zip([107, 110, 111, 112, 113, 115, 116, 117, 118, 119, 120, 122, 123, 124, 126, 127, 128, 129], [0.003239, 0.001496, 0.03334, 0.005229, 0.0132, 0.9922, 0.9752, 0.9925, 0.979, 0.9453, 0.9679, 0.9985, 0.01289, 0.1494, 0.2177, 0.8208, 0.6465, 0.8173]): _vg.add([_i], _w, 'REPLACE')
_vg = ob_cube.vertex_groups.new(name='Ala8.L')
for _i, _w in zip([123, 124, 125, 126, 127, 128, 129, 130, 131, 132, 133, 134, 135, 136, 137, 138, 139, 140, 141, 146], [0.9236, 0.8426, 0.9792, 0.7828, 0.1805, 0.3543, 0.1837, 0.9745, 0.07742, 0.2127, 0.05106, 0.8414, 0.7907, 0.9248, 0.9186, 0.01009, 0.219, 0.05516, 0.01272, 0.08155]): _vg.add([_i], _w, 'REPLACE')
_vg = ob_cube.vertex_groups.new(name='Ala9.L')
for _i, _w in zip([123, 131, 132, 133, 134, 135, 136, 137, 138, 139, 140, 141, 142, 143, 144, 145, 146], [0.03925, 0.9303, 0.7945, 0.9492, 0.1606, 0.2071, 0.07583, 0.07843, 0.9717, 0.8794, 0.9723, 0.9838, 0.9997, 0.9899, 0.9885, 0.989, 0.9554]): _vg.add([_i], _w, 'REPLACE')
_vg = ob_cube.vertex_groups.new(name='Pierna1.L')
for _i, _w in zip([2, 3, 5, 6, 7, 9, 11, 12, 15, 17, 18, 19, 20, 21, 27, 28, 29, 32, 37, 39, 43, 44, 46, 47, 49, 50, 57, 58, 59, 60, 61, 62, 63, 64, 65, 66, 67, 68, 73, 74, 75, 76, 77, 78, 79, 80, 81, 82, 170, 171, 173, 174, 175, 179, 180, 182, 183, 184, 185, 186, 187, 188, 189, 192], [0.0235, 0.4543, 0.6141, 0.02076, 0.02967, 0.4804, 0.03563, 0.3464, 0.2271, 0.1869, 0.2157, 0.1928, 0.09733, 0.1213, 0.007476, 0.6147, 0.04267, 0.1927, 0.4586, 0.1756, 0.01933, 0.05213, 0.6005, 0.647, 0.1983, 0.2525, 0.2238, 0.439, 0.5644, 0.4239, 0.4441, 0.5, 0.2784, 0.6151, 0.5, 0.5, 0.7259, 0.7401, 0.006847, 0.08861, 0.08963, 0.06986, 0.05322, 0.05624, 0.09097, 0.07632, 0.09741, 0.1085, 1.0, 1.0, 0.5, 0.5, 0.5, 1.0, 1.0, 0.2265, 0.3965, 0.4782, 0.06483, 0.0003363, 0.139, 0.1761, 0.7372, 0.001854]): _vg.add([_i], _w, 'REPLACE')
_vg = ob_cube.vertex_groups.new(name='Pierna2.L')
for _i, _w in zip([3, 5, 9, 12, 15, 17, 18, 19, 20, 21, 28, 32, 37, 39, 46, 47, 49, 50, 56, 57, 58, 59, 60, 61, 63, 64, 66, 67, 68, 69, 70, 74, 75, 76, 79, 80, 82, 159, 172, 175, 176, 177, 178, 181, 182, 183, 184, 185, 186, 187, 188, 189, 190, 191, 192, 193, 194, 195, 196, 197, 198], [0.4384, 0.1433, 0.3261, 0.03578, 0.02513, 0.1299, 0.06094, 0.08032, 0.003109, 0.01731, 0.2189, 0.08398, 0.3926, 0.1244, 0.08549, 0.113, 0.02576, 0.05579, 1.0, 0.7289, 0.4345, 0.331, 0.04248, 0.02925, 0.6482, 0.3045, 0.5, 0.1374, 0.1372, 1.0, 1.0, 0.055, 0.00272, 0.01323, 0.02529, 0.04701, 0.004528, 1.0, 1.0, 0.5, 1.0, 1.0, 1.0, 0.9695, 0.2679, 0.1006, 0.5202, 0.92, 0.9633, 0.8435, 0.8101, 0.2569, 0.4574, 0.8719, 0.9109, 0.722, 0.5071, 0.2016, 0.3098, 0.5689, 0.8655]): _vg.add([_i], _w, 'REPLACE')
_vg = ob_cube.vertex_groups.new(name='Pierna3.L')
for _i, _w in zip([105, 121, 148, 154, 155, 190, 191, 192, 193, 194, 195, 196, 197, 198, 199, 200, 201, 214, 215, 216, 217, 218, 231, 232, 233, 234, 235], [0.02498, 0.06628, 0.4276, 0.5188, 0.7097, 0.5375, 0.1078, 0.05342, 0.2545, 0.488, 0.7868, 0.6726, 0.4226, 0.104, 0.1505, 0.2322, 0.4857, 0.8278, 0.8254, 0.8197, 0.8187, 0.8267, 0.6988, 0.698, 0.6975, 0.6977, 0.6983]): _vg.add([_i], _w, 'REPLACE')
_vg = ob_cube.vertex_groups.new(name='Pierna4.L')
for _i, _w in zip([105, 121, 148, 154, 155, 156, 199, 200, 201, 202, 203, 204, 205, 206, 207, 208, 209, 210, 214, 215, 216, 217, 218, 219, 220, 221, 222, 223, 224, 225, 226, 227, 228, 229, 230, 231, 232, 233, 234, 235], [0.9608, 0.928, 0.5677, 0.4745, 0.2794, 0.9812, 0.847, 0.7583, 0.5103, 1.007, 1.003, 0.9935, 0.9852, 1.0, 1.003, 1.012, 1.005, 0.987, 0.1721, 0.1746, 0.1803, 0.1813, 0.1732, 1.005, 1.005, 1.005, 1.005, 1.005, 1.0, 0.995, 0.995, 0.9951, 0.995, 0.9952, 0.995, 0.3012, 0.302, 0.3025, 0.3023, 0.3017]): _vg.add([_i], _w, 'REPLACE')
_vg = ob_cube.vertex_groups.new(name='ala1.R')
for _i, _w in zip([6, 7, 12, 13, 14, 20, 21, 24, 26, 27, 31, 36, 53, 77, 78, 160, 161, 165, 166, 240, 246, 250, 256, 257, 258, 260, 262, 263, 264, 265, 266, 267, 268, 269, 270, 271, 273, 274, 275, 276, 277, 278, 279, 280, 281, 282, 283, 284, 285, 286, 287, 289, 290, 291, 292, 293, 294, 295, 296, 305, 308, 309, 310, 311, 312, 313, 314, 315, 316, 317, 395, 396, 397, 398, 399, 400, 463, 465, 467, 468, 473], [0.2286, 0.04804, 0.02411, 0.1212, 0.4057, 0.01143, 0.07751, 0.09027, 0.3863, 0.06703, 0.08414, 0.3558, 0.2982, 0.03162, 0.1451, 0.04101, 0.1284, 0.01518, 0.05278, 0.04196, 0.01435, 0.003203, 0.351, 0.8307, 0.6034, 0.7983, 0.8391, 0.03754, 0.129, 0.2075, 0.1101, 0.05265, 0.1777, 0.83, 0.6696, 0.8746, 0.2891, 0.8178, 0.09131, 0.7515, 0.7687, 0.8495, 0.008887, 0.7646, 0.1464, 0.8916, 0.4978, 0.8211, 0.5936, 0.1313, 0.9543, 0.05137, 0.6229, 0.03721, 0.1404, 0.3483, 0.9506, 0.7056, 0.9092, 0.001496, 0.8876, 0.8423, 0.2096, 0.2673, 0.1224, 0.3543, 0.1772, 0.3477, 0.08272, 0.3234, 0.5069, 0.3037, 0.4075, 0.1711, 0.1258, 0.2124, 0.08455, 0.08724, 0.005343, 0.1272, 0.004175]): _vg.add([_i], _w, 'REPLACE')
_vg = ob_cube.vertex_groups.new(name='Ala2.R')
for _i, _w in zip([6, 21, 53, 78, 258, 264, 268, 277, 281, 285, 292, 309, 311, 313, 315, 317], [0.03783, 0.006538, 0.01247, 0.02733, 0.008727, 0.6927, 0.0958, 0.0688, 0.01875, 0.1483, 0.01067, 0.01383, 0.004638, 0.255, 0.06782, 0.06709]): _vg.add([_i], _w, 'REPLACE')
_vg = ob_cube.vertex_groups.new(name='Ala3.R')
for _i, _w in zip([257, 258, 262, 264, 269, 271, 274, 277, 278, 280, 282, 308, 309, 313, 315, 318, 319, 320, 321, 322, 323, 324, 325, 326, 327, 328, 329, 330, 331, 332, 333, 334, 335, 336, 337, 338, 339, 341], [0.01453, 0.006938, 0.06718, 0.1282, 0.01238, 0.09111, 0.003655, 0.07047, 0.04326, 0.007963, 0.05649, 0.05846, 0.05016, 0.05037, 0.011, 0.9802, 1.007, 0.9862, 0.9844, 0.9981, 0.9799, 0.9909, 0.9868, 0.9993, 0.9988, 0.9995, 0.9963, 0.9938, 0.9885, 0.9743, 0.9995, 0.9761, 0.9491, 0.9053, 0.3346, 0.9626, 0.7954, 0.9626]): _vg.add([_i], _w, 'REPLACE')
_vg = ob_cube.vertex_groups.new(name='Ala4.R')
for _i, _w in zip([336, 337, 338, 339, 341, 342, 343, 344, 345, 346, 347, 348, 349, 353, 354, 355], [0.09371, 0.6648, 0.007774, 0.203, 0.01671, 0.9693, 0.9884, 0.9928, 0.9827, 0.9616, 0.9782, 0.9715, 0.9863, 0.01024, 0.06691, 0.038]): _vg.add([_i], _w, 'REPLACE')
_vg = ob_cube.vertex_groups.new(name='Ala5.R')
for _i, _w in zip([384, 386, 387], [0.1099, 0.05956, 0.7342]): _vg.add([_i], _w, 'REPLACE')
_vg = ob_cube.vertex_groups.new(name='Ala6.R')
for _i, _w in zip([335, 382, 384, 385, 386, 387, 388, 392, 393, 438, 439, 440], [0.04494, 0.9925, 0.886, 0.9994, 0.9412, 0.2612, 1.025, 1.009, 1.015, 1.041, 1.001, 0.9928]): _vg.add([_i], _w, 'REPLACE')
_vg = ob_cube.vertex_groups.new(name='Ala7.R')
for _i, _w in zip([342, 345, 346, 347, 348, 350, 351, 352, 353, 354, 355, 357, 358, 359, 361, 362, 363, 364], [0.003239, 0.001496, 0.03334, 0.005229, 0.0132, 0.9922, 0.9752, 0.9925, 0.979, 0.9453, 0.9679, 0.9985, 0.01289, 0.1494, 0.2177, 0.8208, 0.6465, 0.8173]): _vg.add([_i], _w, 'REPLACE')
_vg = ob_cube.vertex_groups.new(name='Ala8.R')
for _i, _w in zip([358, 359, 360, 361, 362, 363, 364, 365, 366, 367, 368, 369, 370, 371, 372, 373, 374, 375, 376, 381], [0.9236, 0.8426, 0.9792, 0.7828, 0.1805, 0.3543, 0.1837, 0.9745, 0.07742, 0.2127, 0.05106, 0.8414, 0.7907, 0.9248, 0.9186, 0.01009, 0.219, 0.05516, 0.01272, 0.08155]): _vg.add([_i], _w, 'REPLACE')
_vg = ob_cube.vertex_groups.new(name='Ala9.R')
for _i, _w in zip([358, 366, 367, 368, 369, 370, 371, 372, 373, 374, 375, 376, 377, 378, 379, 380, 381], [0.03925, 0.9303, 0.7945, 0.9492, 0.1606, 0.2071, 0.07583, 0.07843, 0.9717, 0.8794, 0.9723, 0.9838, 0.9997, 0.9899, 0.9885, 0.989, 0.9554]): _vg.add([_i], _w, 'REPLACE')
_vg = ob_cube.vertex_groups.new(name='Pierna1.R')
for _i, _w in zip([6, 7, 12, 15, 20, 21, 27, 60, 61, 62, 65, 77, 78, 173, 174, 182, 183, 258, 259, 261, 263, 265, 266, 267, 268, 272, 273, 275, 279, 281, 285, 286, 288, 289, 291, 292, 298, 299, 300, 301, 302, 303, 304, 305, 310, 311, 312, 313, 314, 315, 316, 317, 401, 402, 404, 408, 409, 411, 412, 413, 414, 415, 416, 419], [0.02076, 0.02967, 0.3464, 0.2271, 0.09733, 0.1213, 0.007476, 0.4239, 0.4441, 0.5, 0.5, 0.05322, 0.05624, 0.5, 0.5, 0.2265, 0.3965, 0.0235, 0.4543, 0.6141, 0.4804, 0.03563, 0.1869, 0.2157, 0.1928, 0.6147, 0.04267, 0.1927, 0.4586, 0.1756, 0.01933, 0.05213, 0.6005, 0.647, 0.1983, 0.2525, 0.2238, 0.439, 0.5644, 0.2784, 0.6151, 0.5, 0.7259, 0.7401, 0.006847, 0.08861, 0.08963, 0.06986, 0.09097, 0.07632, 0.09741, 0.1085, 1.0, 1.0, 0.5, 1.0, 1.0, 0.4782, 0.06483, 0.0003363, 0.139, 0.1761, 0.7372, 0.001854]): _vg.add([_i], _w, 'REPLACE')
_vg = ob_cube.vertex_groups.new(name='Pierna2.R')
for _i, _w in zip([12, 15, 20, 21, 60, 61, 182, 183, 259, 261, 263, 266, 267, 268, 272, 275, 279, 281, 288, 289, 291, 292, 297, 298, 299, 300, 301, 302, 303, 304, 305, 306, 307, 311, 312, 313, 314, 315, 317, 394, 403, 404, 405, 406, 407, 410, 411, 412, 413, 414, 415, 416, 417, 418, 419, 420, 421, 422, 423, 424, 425], [0.03578, 0.02513, 0.003109, 0.01731, 0.04248, 0.02925, 0.2679, 0.1006, 0.4384, 0.1433, 0.3261, 0.1299, 0.06094, 0.08032, 0.2189, 0.08398, 0.3926, 0.1244, 0.08549, 0.113, 0.02576, 0.05579, 1.0, 0.7289, 0.4345, 0.331, 0.6482, 0.3045, 0.5, 0.1374, 0.1372, 1.0, 1.0, 0.055, 0.00272, 0.01323, 0.02529, 0.04701, 0.004528, 1.0, 1.0, 0.5, 1.0, 1.0, 1.0, 0.9695, 0.5202, 0.92, 0.9633, 0.8435, 0.8101, 0.2569, 0.4574, 0.8719, 0.9109, 0.722, 0.5071, 0.2016, 0.3098, 0.5689, 0.8655]): _vg.add([_i], _w, 'REPLACE')
_vg = ob_cube.vertex_groups.new(name='Pierna3.R')
for _i, _w in zip([340, 356, 383, 389, 390, 417, 418, 419, 420, 421, 422, 423, 424, 425, 426, 427, 428, 441, 442, 443, 444, 445, 458, 459, 460, 461, 462], [0.02498, 0.06628, 0.4276, 0.5188, 0.7097, 0.5375, 0.1078, 0.05342, 0.2545, 0.488, 0.7868, 0.6726, 0.4226, 0.104, 0.1505, 0.2322, 0.4857, 0.8278, 0.8254, 0.8197, 0.8187, 0.8267, 0.6988, 0.698, 0.6975, 0.6977, 0.6983]): _vg.add([_i], _w, 'REPLACE')
_vg = ob_cube.vertex_groups.new(name='Pierna4.R')
for _i, _w in zip([340, 356, 383, 389, 390, 391, 426, 427, 428, 429, 430, 431, 432, 433, 434, 435, 436, 437, 441, 442, 443, 444, 445, 446, 447, 448, 449, 450, 451, 452, 453, 454, 455, 456, 457, 458, 459, 460, 461, 462], [0.9608, 0.928, 0.5677, 0.4745, 0.2794, 0.9812, 0.847, 0.7583, 0.5103, 1.007, 1.003, 0.9935, 0.9852, 1.0, 1.003, 1.012, 1.005, 0.987, 0.1721, 0.1746, 0.1803, 0.1813, 0.1732, 1.005, 1.005, 1.005, 1.005, 1.005, 1.0, 0.995, 0.995, 0.9951, 0.995, 0.9952, 0.995, 0.3012, 0.302, 0.3025, 0.3023, 0.3017]): _vg.add([_i], _w, 'REPLACE')
_m = ob_cube.modifiers.new('Armature', 'ARMATURE')
_m.object = ob_armature

# ---- collection membership
col_collection.objects.link(ob_light)
col_collection.objects.link(ob_camera)
col_collection.objects.link(ob_armature)
col_collection.objects.link(ob_cube)

# ---- scene / render settings (as saved in the file)
scene.camera = ob_camera
scene.frame_start = 1; scene.frame_end = 65; scene.frame_set(40)
scene.render.engine = 'BLENDER_EEVEE_NEXT'
scene.render.fps = 60
scene.cycles.sampling_pattern = 'TABULATED_SOBOL'
scene.view_settings.view_transform = 'Filmic'
bpy.context.view_layer.update()

